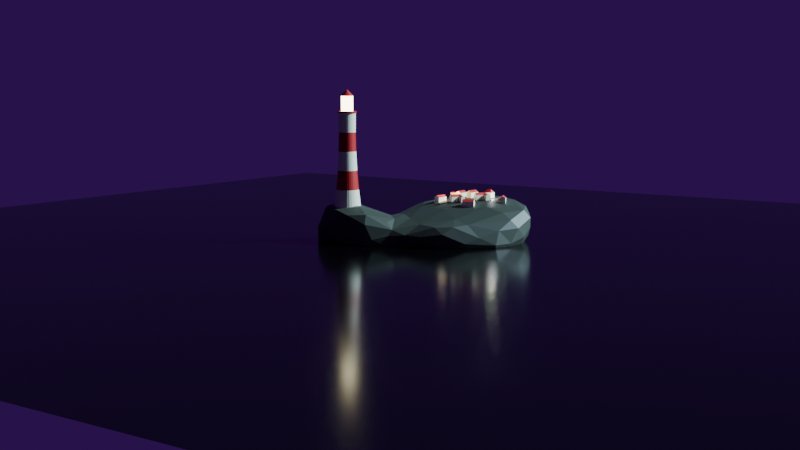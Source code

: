 # Source: lighthouse.blend  (saved by Blender 4.5.90; exported with 4.5.12 LTS)
import bpy
from mathutils import Matrix  # noqa: F401  (used for matrix-valued properties, if any)

bpy.ops.wm.read_factory_settings(use_empty=True)
scene = bpy.context.scene
scene.name = 'Scene'

# ---- collections
col_collection = bpy.data.collections.new('Collection'); scene.collection.children.link(col_collection)
col_houses = bpy.data.collections.new('Houses'); scene.collection.children.link(col_houses)
col_lighthouse = bpy.data.collections.new('Lighthouse'); scene.collection.children.link(col_lighthouse)
col_environment = bpy.data.collections.new('Environment'); scene.collection.children.link(col_environment)

# ---- materials (node trees are filled in below, after node groups)
mat_house_white = bpy.data.materials.new('House White')
mat_house_red = bpy.data.materials.new('House Red')
mat_lighthouse_white = bpy.data.materials.new('Lighthouse White')
mat_lighthouse_red = bpy.data.materials.new('Lighthouse Red')
mat_lighthouse_glow = bpy.data.materials.new('Lighthouse glow')
mat_water = bpy.data.materials.new('Water')
mat_island = bpy.data.materials.new('Island')

# ---- material node trees
mat_house_white.use_nodes = True; mat_house_white.node_tree.nodes.clear()
_N = mat_house_white.node_tree.nodes; _L = mat_house_white.node_tree.links
n0 = _N.new('ShaderNodeBsdfPrincipled'); n0.name = 'Principled BSDF'; n0.location = (-200, 100)
n0.inputs[0].default_value = (1.074, 1.008, 0.7441, 1.0)
n1 = _N.new('ShaderNodeOutputMaterial'); n1.name = 'Material Output'; n1.location = (200, 100)
_L.new(n0.outputs[0], n1.inputs[0])
n1.is_active_output = True
mat_house_red.use_nodes = True; mat_house_red.node_tree.nodes.clear()
_N = mat_house_red.node_tree.nodes; _L = mat_house_red.node_tree.links
n0 = _N.new('ShaderNodeBsdfPrincipled'); n0.name = 'Principled BSDF'; n0.location = (-200, 100)
n0.inputs[0].default_value = (0.6206, 0.03629, 0.03033, 1.0)
n1 = _N.new('ShaderNodeOutputMaterial'); n1.name = 'Material Output'; n1.location = (200, 100)
_L.new(n0.outputs[0], n1.inputs[0])
n1.is_active_output = True
mat_lighthouse_white.use_nodes = True; mat_lighthouse_white.node_tree.nodes.clear()
_N = mat_lighthouse_white.node_tree.nodes; _L = mat_lighthouse_white.node_tree.links
n0 = _N.new('ShaderNodeBsdfPrincipled'); n0.name = 'Principled BSDF'; n0.location = (-200, 100)
n0.inputs[0].default_value = (0.8005, 0.7839, 0.5957, 1.0)
n1 = _N.new('ShaderNodeOutputMaterial'); n1.name = 'Material Output'; n1.location = (200, 100)
_L.new(n0.outputs[0], n1.inputs[0])
n1.is_active_output = True
mat_lighthouse_red.use_nodes = True; mat_lighthouse_red.node_tree.nodes.clear()
_N = mat_lighthouse_red.node_tree.nodes; _L = mat_lighthouse_red.node_tree.links
n0 = _N.new('ShaderNodeBsdfPrincipled'); n0.name = 'Principled BSDF'; n0.location = (-200, 100)
n0.inputs[0].default_value = (0.4471, 0.00555, 0.007588, 1.0)
n1 = _N.new('ShaderNodeOutputMaterial'); n1.name = 'Material Output'; n1.location = (200, 100)
_L.new(n0.outputs[0], n1.inputs[0])
n1.is_active_output = True
mat_lighthouse_glow.use_nodes = True; mat_lighthouse_glow.node_tree.nodes.clear()
_N = mat_lighthouse_glow.node_tree.nodes; _L = mat_lighthouse_glow.node_tree.links
n0 = _N.new('ShaderNodeOutputMaterial'); n0.name = 'Material Output'; n0.location = (200, 100)
n1 = _N.new('ShaderNodeEmission'); n1.name = 'Emission'; n1.location = (-217, 135)
n1.inputs[0].default_value = (1.0, 0.9036, 0.5273, 1.0)
n1.inputs[1].default_value = 10.0
_L.new(n1.outputs[0], n0.inputs[0])
n0.is_active_output = True
mat_water.use_nodes = True; mat_water.node_tree.nodes.clear()
_N = mat_water.node_tree.nodes; _L = mat_water.node_tree.links
n0 = _N.new('ShaderNodeBsdfPrincipled'); n0.name = 'Principled BSDF'; n0.location = (-200, 100)
n0.inputs[0].default_value = (0.001714, 0.001498, 0.001561, 1.0)
n0.inputs[2].default_value = 0.1557
n1 = _N.new('ShaderNodeOutputMaterial'); n1.name = 'Material Output'; n1.location = (200, 100)
_L.new(n0.outputs[0], n1.inputs[0])
n1.is_active_output = True
mat_island.use_nodes = True; mat_island.node_tree.nodes.clear()
_N = mat_island.node_tree.nodes; _L = mat_island.node_tree.links
n0 = _N.new('ShaderNodeBsdfPrincipled'); n0.name = 'Principled BSDF'; n0.location = (-200, 100)
n0.inputs[0].default_value = (0.03988, 0.04838, 0.03512, 1.0)
n0.inputs[2].default_value = 0.5479
n1 = _N.new('ShaderNodeOutputMaterial'); n1.name = 'Material Output'; n1.location = (200, 100)
_L.new(n0.outputs[0], n1.inputs[0])
n1.is_active_output = True

# ---- world
world_world = bpy.data.worlds.new('World'); scene.world = world_world
world_world.use_nodes = True; world_world.node_tree.nodes.clear()
_N = world_world.node_tree.nodes; _L = world_world.node_tree.links
n0 = _N.new('ShaderNodeOutputWorld'); n0.name = 'World Output'; n0.location = (200, 100)
n1 = _N.new('ShaderNodeBackground'); n1.name = 'Background'; n1.location = (-200, 100)
n1.inputs[0].default_value = (0.02835, 0.003299, 0.07673, 1.0)
_L.new(n1.outputs[0], n0.inputs[0])
n0.is_active_output = True
world_world.color = (0.05088, 0.05088, 0.05088)
world_world.sun_shadow_jitter_overblur = 0.0

# ---- cameras
cam_camera = bpy.data.cameras.new('Camera')
cam_camera.clip_end = 100.0
cam_camera.ortho_scale = 7.314

# ---- lights
light_light = bpy.data.lights.new('Light', 'SUN')
light_light.color = (0.5668, 0.8398, 1.0)
light_light.angle = 0.1993
light_light.shadow_soft_size = 0.1
light_light.shadow_cascade_max_distance = 1000.0
light_point = bpy.data.lights.new('Point', 'POINT')
light_point.color = (1.0, 0.6605, 0.2317)
light_point.energy = 20.0
light_point_001 = bpy.data.lights.new('Point.001', 'POINT')

# ---- meshes
me_cube_001 = bpy.data.meshes.new('Cube.001')
me_cube_001.from_pydata([(-2.0, -1.0, 0.0), (-2.0, -1.0, 2.0), (-2.0, 1.0, 0.0), (-2.0, 1.0, 2.0), (2.0, -1.0, 0.0), (2.0, -1.0, 2.0), (2.0, 1.0, 0.0), (2.0, 1.0, 2.0), (-2.0, 0.0, 0.0), (-2.0, 0.0, 2.743), (2.0, 0.0, 0.0), (2.0, 0.0, 2.743)], [], [(8, 9, 3, 2), (2, 3, 7, 6), (10, 11, 5, 4), (4, 5, 1, 0), (8, 10, 4, 0), (11, 9, 1, 5), (7, 3, 9, 11), (2, 6, 10, 8), (6, 7, 11, 10), (0, 1, 9, 8)])
me_cube_001.polygons.foreach_set('material_index', [0, 0, 0, 0, 0, 1, 1, 0, 0, 0])
_uv = me_cube_001.uv_layers.new(name='UVMap')
_uv.uv.foreach_set('vector', [0.375, 0.125, 0.625, 0.125, 0.625, 0.25, 0.375, 0.25, 0.375, 0.25, 0.625, 0.25, 0.625, 0.5, 0.375, 0.5, 0.375, 0.625, 0.625, 0.625, 0.625, 0.75, 0.375, 0.75, 0.375, 0.75, 0.625, 0.75, 0.625, 1.0, 0.375, 1.0, 0.125, 0.625, 0.375, 0.625, 0.375, 0.75, 0.125, 0.75, 0.625, 0.625, 0.875, 0.625, 0.875, 0.75, 0.625, 0.75, 0.625, 0.5, 0.875, 0.5, 0.875, 0.625, 0.625, 0.625, 0.125, 0.5, 0.375, 0.5, 0.375, 0.625, 0.125, 0.625, 0.375, 0.5, 0.625, 0.5, 0.625, 0.625, 0.375, 0.625, 0.375, 0.0, 0.625, 0.0, 0.625, 0.125, 0.375, 0.125])
me_cube_001.materials.append(mat_house_white)
me_cube_001.materials.append(mat_house_red)
me_cube_001.update()
me_cube_002 = bpy.data.meshes.new('Cube.002')
me_cube_002.from_pydata([(-2.0, -1.0, 0.0), (-2.0, -1.0, 2.0), (-2.0, 1.0, 0.0), (-2.0, 1.0, 2.0), (2.0, -1.0, 0.0), (2.0, -1.0, 2.0), (2.0, 1.0, 0.0), (2.0, 1.0, 2.0), (-2.0, 0.0, 0.0), (-2.0, 0.0, 2.743), (2.0, 0.0, 0.0), (2.0, 0.0, 2.743), (-0.6288, 1.0, 0.0), (-0.6288, 1.0, 2.0), (-0.6288, -1.0, 0.0), (-0.6288, -1.0, 2.0), (-0.6288, 0.0, 2.743), (-0.6288, 0.0, 0.0), (-2.0, 3.106, 2.0), (-2.0, 3.106, 0.0), (-0.6288, 3.106, 0.0), (-0.6288, 3.106, 2.0), (-1.314, 1.0, 0.0), (-1.314, -1.0, 2.0), (-1.314, 0.0, 0.0), (-1.314, 1.0, 2.297), (-1.314, -1.0, 0.0), (-1.314, 0.0, 2.743), (-1.314, 3.106, 0.0), (-1.314, 3.106, 2.297)], [], [(8, 9, 3, 2), (12, 13, 7, 6), (10, 11, 5, 4), (26, 23, 1, 0), (17, 10, 4, 14), (27, 9, 1, 23), (25, 3, 9, 27), (12, 6, 10, 17), (6, 7, 11, 10), (0, 1, 9, 8), (22, 12, 17, 24), (7, 13, 16, 11), (11, 16, 15, 5), (24, 17, 14, 26), (4, 5, 15, 14), (22, 2, 19, 28), (28, 29, 21, 20), (13, 12, 20, 21), (2, 3, 18, 19), (25, 13, 21, 29), (3, 25, 29, 18), (19, 18, 29, 28), (12, 22, 28, 20), (8, 24, 26, 0), (2, 22, 24, 8), (13, 25, 27, 16), (16, 27, 23, 15), (14, 15, 23, 26)])
me_cube_002.polygons.foreach_set('material_index', [0, 0, 0, 0, 0, 1, 1, 0, 0, 0, 0, 1, 1, 0, 0, 0, 0, 0, 0, 1, 1, 0, 0, 0, 0, 1, 1, 0])
_uv = me_cube_002.uv_layers.new(name='UVMap')
_uv.uv.foreach_set('vector', [0.375, 0.125, 0.625, 0.125, 0.625, 0.25, 0.375, 0.25, 0.375, 0.3357, 0.625, 0.3357, 0.625, 0.5, 0.375, 0.5, 0.375, 0.625, 0.625, 0.625, 0.625, 0.75, 0.375, 0.75, 0.375, 0.9572, 0.625, 0.9572, 0.625, 1.0, 0.375, 1.0, 0.2107, 0.625, 0.375, 0.625, 0.375, 0.75, 0.2107, 0.75, 0.8322, 0.625, 0.875, 0.625, 0.875, 0.75, 0.8322, 0.75, 0.8322, 0.5, 0.875, 0.5, 0.875, 0.625, 0.8322, 0.625, 0.2107, 0.5, 0.375, 0.5, 0.375, 0.625, 0.2107, 0.625, 0.375, 0.5, 0.625, 0.5, 0.625, 0.625, 0.375, 0.625, 0.375, 0.0, 0.625, 0.0, 0.625, 0.125, 0.375, 0.125, 0.1678, 0.5, 0.2107, 0.5, 0.2107, 0.625, 0.1678, 0.625, 0.625, 0.5, 0.7893, 0.5, 0.7893, 0.625, 0.625, 0.625, 0.625, 0.625, 0.7893, 0.625, 0.7893, 0.75, 0.625, 0.75, 0.1678, 0.625, 0.2107, 0.625, 0.2107, 0.75, 0.1678, 0.75, 0.375, 0.75, 0.625, 0.75, 0.625, 0.9143, 0.375, 0.9143, 0.1678, 0.5, 0.125, 0.5, 0.125, 0.5, 0.1678, 0.5, 0.375, 0.2928, 0.625, 0.2928, 0.625, 0.3357, 0.375, 0.3357, 0.625, 0.3357, 0.375, 0.3357, 0.375, 0.3357, 0.625, 0.3357, 0.375, 0.25, 0.625, 0.25, 0.625, 0.25, 0.375, 0.25, 0.8322, 0.5, 0.7893, 0.5, 0.7893, 0.5, 0.8322, 0.5, 0.875, 0.5, 0.8322, 0.5, 0.8322, 0.5, 0.875, 0.5, 0.375, 0.25, 0.625, 0.25, 0.625, 0.2928, 0.375, 0.2928, 0.2107, 0.5, 0.1678, 0.5, 0.1678, 0.5, 0.2107, 0.5, 0.125, 0.625, 0.1678, 0.625, 0.1678, 0.75, 0.125, 0.75, 0.125, 0.5, 0.1678, 0.5, 0.1678, 0.625, 0.125, 0.625, 0.7893, 0.5, 0.8322, 0.5, 0.8322, 0.625, 0.7893, 0.625, 0.7893, 0.625, 0.8322, 0.625, 0.8322, 0.75, 0.7893, 0.75, 0.375, 0.9143, 0.625, 0.9143, 0.625, 0.9572, 0.375, 0.9572])
me_cube_002.materials.append(mat_house_white)
me_cube_002.materials.append(mat_house_red)
me_cube_002.update()
me_cube_003 = bpy.data.meshes.new('Cube.003')
me_cube_003.from_pydata([(-1.5, -1.0, 0.0), (-1.5, -1.0, 2.0), (-1.5, 1.0, 0.0), (-1.5, 1.0, 2.0), (1.5, -1.0, 0.0), (1.5, -1.0, 2.0), (1.5, 1.0, 0.0), (1.5, 1.0, 2.0), (-1.5, 0.0, 0.0), (-0.6001, 0.0, 3.119), (1.5, 0.0, 0.0), (0.6001, 0.0, 3.119), (-1.5, 0.0, 2.0), (1.5, 0.0, 2.0)], [], [(12, 9, 3), (2, 3, 7, 6), (13, 11, 5), (4, 5, 1, 0), (8, 10, 4, 0), (11, 9, 1, 5), (7, 3, 9, 11), (2, 6, 10, 8), (7, 11, 13), (1, 9, 12), (8, 12, 3, 2), (0, 1, 12, 8), (6, 7, 13, 10), (10, 13, 5, 4)])
me_cube_003.polygons.foreach_set('material_index', [1, 0, 1, 0, 0, 1, 1, 0, 1, 1, 0, 0, 0, 0])
_uv = me_cube_003.uv_layers.new(name='UVMap')
_uv.uv.foreach_set('vector', [0.5573, 0.125, 0.625, 0.125, 0.625, 0.25, 0.375, 0.25, 0.625, 0.25, 0.625, 0.5, 0.375, 0.5, 0.5573, 0.625, 0.625, 0.625, 0.625, 0.75, 0.375, 0.75, 0.625, 0.75, 0.625, 1.0, 0.375, 1.0, 0.125, 0.625, 0.375, 0.625, 0.375, 0.75, 0.125, 0.75, 0.625, 0.625, 0.875, 0.625, 0.875, 0.75, 0.625, 0.75, 0.625, 0.5, 0.875, 0.5, 0.875, 0.625, 0.625, 0.625, 0.125, 0.5, 0.375, 0.5, 0.375, 0.625, 0.125, 0.625, 0.625, 0.5, 0.625, 0.625, 0.5573, 0.625, 0.625, 0.0, 0.625, 0.125, 0.5573, 0.125, 0.375, 0.125, 0.5573, 0.125, 0.625, 0.25, 0.375, 0.25, 0.375, 0.0, 0.625, 0.0, 0.5573, 0.125, 0.375, 0.125, 0.375, 0.5, 0.625, 0.5, 0.5573, 0.625, 0.375, 0.625, 0.375, 0.625, 0.5573, 0.625, 0.625, 0.75, 0.375, 0.75])
me_cube_003.materials.append(mat_house_white)
me_cube_003.materials.append(mat_house_red)
me_cube_003.update()
me_cube_005 = bpy.data.meshes.new('Cube.005')
me_cube_005.from_pydata([(-2.0, -1.0, 0.0), (-2.0, -1.0, 2.0), (-2.0, 1.0, 0.0), (-2.0, 1.0, 2.0), (2.0, -1.0, 0.0), (2.0, -1.0, 2.0), (2.0, 1.0, 0.0), (2.0, 1.0, 2.0), (-2.0, 0.0, 0.0), (-2.0, 0.0, 2.743), (2.0, 0.0, 0.0), (2.0, 0.0, 2.743), (1.0, 1.0, 0.0), (0.0, 1.0, 0.0), (-1.0, 1.0, 0.0), (-1.0, 1.0, 2.0), (0.0, 1.0, 2.0), (1.0, 1.0, 2.0), (-1.0, -1.0, 0.0), (0.0, -1.0, 0.0), (1.0, -1.0, 0.0), (1.0, -1.0, 2.0), (0.0, -1.0, 2.0), (-1.0, -1.0, 2.0), (-1.0, 0.0, 2.743), (0.0, 0.0, 2.743), (1.0, 0.0, 2.743), (1.0, 0.0, 0.0), (0.0, 0.0, 0.0), (-1.0, 0.0, 0.0), (-2.0, -1.0, 1.627), (-2.0, 1.0, 1.627), (2.0, 1.0, 1.627), (2.0, -1.0, 1.627), (2.0, 0.0, 2.232), (-2.0, 0.0, 2.232), (1.0, -1.0, 1.627), (0.0, -1.0, 1.627), (-1.0, -1.0, 1.627), (-1.0, 1.0, 1.161), (0.0, 1.0, 1.627), (1.0, 1.0, 1.161), (1.0, 1.622, 0.0), (0.0, 1.622, 0.0), (-1.0, 1.622, 0.0), (-1.0, 1.622, 1.161), (0.0, 1.622, 1.627), (1.0, 1.622, 1.161)], [], [(35, 9, 3, 31), (41, 17, 7, 32), (34, 11, 5, 33), (38, 23, 1, 30), (27, 10, 4, 20), (24, 9, 1, 23), (15, 3, 9, 24), (12, 6, 10, 27), (32, 7, 11, 34), (30, 1, 9, 35), (2, 14, 29, 8), (14, 13, 28, 29), (13, 12, 27, 28), (7, 17, 26, 11), (17, 16, 25, 26), (16, 15, 24, 25), (11, 26, 21, 5), (26, 25, 22, 21), (25, 24, 23, 22), (8, 29, 18, 0), (29, 28, 19, 18), (28, 27, 20, 19), (33, 5, 21, 36), (36, 21, 22, 37), (37, 22, 23, 38), (31, 3, 15, 39), (39, 15, 16, 40), (40, 16, 17, 41), (39, 40, 46, 45), (14, 39, 45, 44), (2, 31, 39, 14), (19, 37, 38, 18), (20, 36, 37, 19), (4, 33, 36, 20), (0, 30, 35, 8), (6, 32, 34, 10), (18, 38, 30, 0), (10, 34, 33, 4), (12, 41, 32, 6), (8, 35, 31, 2), (43, 46, 47, 42), (44, 45, 46, 43), (12, 13, 43, 42), (40, 41, 47, 46), (13, 14, 44, 43), (41, 12, 42, 47)])
me_cube_005.polygons.foreach_set('material_index', [0, 0, 0, 0, 0, 1, 1, 0, 0, 0, 0, 0, 0, 1, 1, 1, 1, 1, 1, 0, 0, 0, 0, 0, 0, 0, 0, 0, 1, 0, 0, 0, 0, 0, 0, 0, 0, 0, 0, 0, 0, 0, 0, 1, 0, 0])
_uv = me_cube_005.uv_layers.new(name='UVMap')
_uv.uv.foreach_set('vector', [0.5784, 0.125, 0.625, 0.125, 0.625, 0.25, 0.5784, 0.25, 0.5784, 0.4375, 0.625, 0.4375, 0.625, 0.5, 0.5784, 0.5, 0.5784, 0.625, 0.625, 0.625, 0.625, 0.75, 0.5784, 0.75, 0.5784, 0.9375, 0.625, 0.9375, 0.625, 1.0, 0.5784, 1.0, 0.3125, 0.625, 0.375, 0.625, 0.375, 0.75, 0.3125, 0.75, 0.8125, 0.625, 0.875, 0.625, 0.875, 0.75, 0.8125, 0.75, 0.8125, 0.5, 0.875, 0.5, 0.875, 0.625, 0.8125, 0.625, 0.3125, 0.5, 0.375, 0.5, 0.375, 0.625, 0.3125, 0.625, 0.5784, 0.5, 0.625, 0.5, 0.625, 0.625, 0.5784, 0.625, 0.5784, 0.0, 0.625, 0.0, 0.625, 0.125, 0.5784, 0.125, 0.125, 0.5, 0.1875, 0.5, 0.1875, 0.625, 0.125, 0.625, 0.1875, 0.5, 0.25, 0.5, 0.25, 0.625, 0.1875, 0.625, 0.25, 0.5, 0.3125, 0.5, 0.3125, 0.625, 0.25, 0.625, 0.625, 0.5, 0.6875, 0.5, 0.6875, 0.625, 0.625, 0.625, 0.6875, 0.5, 0.75, 0.5, 0.75, 0.625, 0.6875, 0.625, 0.75, 0.5, 0.8125, 0.5, 0.8125, 0.625, 0.75, 0.625, 0.625, 0.625, 0.6875, 0.625, 0.6875, 0.75, 0.625, 0.75, 0.6875, 0.625, 0.75, 0.625, 0.75, 0.75, 0.6875, 0.75, 0.75, 0.625, 0.8125, 0.625, 0.8125, 0.75, 0.75, 0.75, 0.125, 0.625, 0.1875, 0.625, 0.1875, 0.75, 0.125, 0.75, 0.1875, 0.625, 0.25, 0.625, 0.25, 0.75, 0.1875, 0.75, 0.25, 0.625, 0.3125, 0.625, 0.3125, 0.75, 0.25, 0.75, 0.5784, 0.75, 0.625, 0.75, 0.625, 0.8125, 0.5784, 0.8125, 0.5784, 0.8125, 0.625, 0.8125, 0.625, 0.875, 0.5784, 0.875, 0.5784, 0.875, 0.625, 0.875, 0.625, 0.9375, 0.5784, 0.9375, 0.5784, 0.25, 0.625, 0.25, 0.625, 0.3125, 0.5784, 0.3125, 0.5784, 0.3125, 0.625, 0.3125, 0.625, 0.375, 0.5784, 0.375, 0.5784, 0.375, 0.625, 0.375, 0.625, 0.4375, 0.5784, 0.4375, 0.5784, 0.3125, 0.5784, 0.375, 0.5784, 0.375, 0.5784, 0.3125, 0.375, 0.3125, 0.5784, 0.3125, 0.5784, 0.3125, 0.375, 0.3125, 0.375, 0.25, 0.5784, 0.25, 0.5784, 0.3125, 0.375, 0.3125, 0.375, 0.875, 0.5784, 0.875, 0.5784, 0.9375, 0.375, 0.9375, 0.375, 0.8125, 0.5784, 0.8125, 0.5784, 0.875, 0.375, 0.875, 0.375, 0.75, 0.5784, 0.75, 0.5784, 0.8125, 0.375, 0.8125, 0.375, 0.0, 0.5784, 0.0, 0.5784, 0.125, 0.375, 0.125, 0.375, 0.5, 0.5784, 0.5, 0.5784, 0.625, 0.375, 0.625, 0.375, 0.9375, 0.5784, 0.9375, 0.5784, 1.0, 0.375, 1.0, 0.375, 0.625, 0.5784, 0.625, 0.5784, 0.75, 0.375, 0.75, 0.375, 0.4375, 0.5784, 0.4375, 0.5784, 0.5, 0.375, 0.5, 0.375, 0.125, 0.5784, 0.125, 0.5784, 0.25, 0.375, 0.25, 0.375, 0.375, 0.5784, 0.375, 0.5784, 0.4375, 0.375, 0.4375, 0.375, 0.3125, 0.5784, 0.3125, 0.5784, 0.375, 0.375, 0.375, 0.3125, 0.5, 0.25, 0.5, 0.25, 0.5, 0.3125, 0.5, 0.5784, 0.375, 0.5784, 0.4375, 0.5784, 0.4375, 0.5784, 0.375, 0.25, 0.5, 0.1875, 0.5, 0.1875, 0.5, 0.25, 0.5, 0.5784, 0.4375, 0.375, 0.4375, 0.375, 0.4375, 0.5784, 0.4375])
me_cube_005.materials.append(mat_house_white)
me_cube_005.materials.append(mat_house_red)
me_cube_005.update()
me_cylinder = bpy.data.meshes.new('Cylinder')
me_cylinder.from_pydata([(-1.211e-08, 2.0, 0.0), (8.938e-10, 1.265, 14.03), (0.3902, 1.962, 0.0), (0.2468, 1.241, 14.03), (0.7654, 1.848, 0.0), (0.4842, 1.169, 14.03), (1.111, 1.663, 0.0), (0.703, 1.052, 14.03), (1.414, 1.414, 0.0), (0.8947, 0.8947, 14.03), (1.663, 1.111, 0.0), (1.052, 0.703, 14.03), (1.848, 0.7654, 0.0), (1.169, 0.4842, 14.03), (1.962, 0.3902, 0.0), (1.241, 0.2468, 14.03), (2.0, -1.863e-09, 0.0), (1.265, 9.77e-09, 14.03), (1.962, -0.3902, 0.0), (1.241, -0.2468, 14.03), (1.848, -0.7654, 0.0), (1.169, -0.4842, 14.03), (1.663, -1.111, 0.0), (1.052, -0.703, 14.03), (1.414, -1.414, 0.0), (0.8947, -0.8947, 14.03), (1.111, -1.663, 0.0), (0.703, -1.052, 14.03), (0.7654, -1.848, 0.0), (0.4842, -1.169, 14.03), (0.3902, -1.962, 0.0), (0.2468, -1.241, 14.03), (-1.211e-08, -2.0, 0.0), (8.938e-10, -1.265, 14.03), (-0.3902, -1.962, 0.0), (-0.2468, -1.241, 14.03), (-0.7654, -1.848, 0.0), (-0.4842, -1.169, 14.03), (-1.111, -1.663, 0.0), (-0.703, -1.052, 14.03), (-1.414, -1.414, 0.0), (-0.8947, -0.8947, 14.03), (-1.663, -1.111, 0.0), (-1.052, -0.703, 14.03), (-1.848, -0.7654, 0.0), (-1.169, -0.4842, 14.03), (-1.962, -0.3902, 0.0), (-1.241, -0.2468, 14.03), (-2.0, -1.863e-09, 0.0), (-1.265, 9.77e-09, 14.03), (-1.962, 0.3902, 0.0), (-1.241, 0.2468, 14.03), (-1.848, 0.7654, 0.0), (-1.169, 0.4842, 14.03), (-1.663, 1.111, 0.0), (-1.052, 0.703, 14.03), (-1.414, 1.414, 0.0), (-0.8947, 0.8947, 14.03), (-1.111, 1.663, 0.0), (-0.703, 1.052, 14.03), (-0.7654, 1.848, 0.0), (-0.4842, 1.169, 14.03), (-0.3902, 1.962, 0.0), (-0.2468, 1.241, 14.03), (-7.891e-09, 1.676, 2.805), (-4.165e-09, 1.434, 5.611), (-3.12e-09, 1.302, 8.416), (-6.172e-12, 1.245, 11.22), (0.2429, 1.221, 11.22), (0.2539, 1.277, 8.416), (0.2798, 1.407, 5.611), (0.3271, 1.644, 2.805), (0.4764, 1.15, 11.22), (0.4981, 1.202, 8.416), (0.5488, 1.325, 5.611), (0.6415, 1.549, 2.805), (0.6916, 1.035, 11.22), (0.7231, 1.082, 8.416), (0.7967, 1.192, 5.611), (0.9314, 1.394, 2.805), (0.8803, 0.8803, 11.22), (0.9203, 0.9203, 8.416), (1.014, 1.014, 5.611), (1.185, 1.185, 2.805), (1.035, 0.6916, 11.22), (1.082, 0.7231, 8.416), (1.192, 0.7967, 5.611), (1.394, 0.9314, 2.805), (1.15, 0.4764, 11.22), (1.202, 0.4981, 8.416), (1.325, 0.5488, 5.611), (1.549, 0.6415, 2.805), (1.221, 0.2429, 11.22), (1.277, 0.2539, 8.416), (1.407, 0.2798, 5.611), (1.644, 0.3271, 2.805), (1.245, 6.216e-09, 11.22), (1.302, 4.271e-09, 8.416), (1.434, -6.274e-10, 5.611), (1.676, -5.262e-09, 2.805), (1.221, -0.2429, 11.22), (1.277, -0.2539, 8.416), (1.407, -0.2798, 5.611), (1.644, -0.3271, 2.805), (1.15, -0.4764, 11.22), (1.202, -0.4981, 8.416), (1.325, -0.5488, 5.611), (1.549, -0.6415, 2.805), (1.035, -0.6916, 11.22), (1.082, -0.7231, 8.416), (1.192, -0.7967, 5.611), (1.394, -0.9314, 2.805), (0.8803, -0.8803, 11.22), (0.9203, -0.9203, 8.416), (1.014, -1.014, 5.611), (1.185, -1.185, 2.805), (0.6916, -1.035, 11.22), (0.7231, -1.082, 8.416), (0.7967, -1.192, 5.611), (0.9314, -1.394, 2.805), (0.4764, -1.15, 11.22), (0.4981, -1.202, 8.416), (0.5488, -1.325, 5.611), (0.6415, -1.549, 2.805), (0.2429, -1.221, 11.22), (0.2539, -1.277, 8.416), (0.2798, -1.407, 5.611), (0.3271, -1.644, 2.805), (-6.172e-12, -1.245, 11.22), (-3.12e-09, -1.302, 8.416), (-4.165e-09, -1.434, 5.611), (-7.891e-09, -1.676, 2.805), (-0.2429, -1.221, 11.22), (-0.2539, -1.277, 8.416), (-0.2798, -1.407, 5.611), (-0.3271, -1.644, 2.805), (-0.4764, -1.15, 11.22), (-0.4981, -1.202, 8.416), (-0.5488, -1.325, 5.611), (-0.6415, -1.549, 2.805), (-0.6916, -1.035, 11.22), (-0.7231, -1.082, 8.416), (-0.7967, -1.192, 5.611), (-0.9314, -1.394, 2.805), (-0.8803, -0.8803, 11.22), (-0.9203, -0.9203, 8.416), (-1.014, -1.014, 5.611), (-1.185, -1.185, 2.805), (-1.035, -0.6916, 11.22), (-1.082, -0.7231, 8.416), (-1.192, -0.7967, 5.611), (-1.394, -0.9314, 2.805), (-1.15, -0.4764, 11.22), (-1.202, -0.4981, 8.416), (-1.325, -0.5488, 5.611), (-1.549, -0.6415, 2.805), (-1.221, -0.2429, 11.22), (-1.277, -0.2539, 8.416), (-1.407, -0.2798, 5.611), (-1.644, -0.3271, 2.805), (-1.245, 6.216e-09, 11.22), (-1.302, 4.271e-09, 8.416), (-1.434, -6.274e-10, 5.611), (-1.676, -5.262e-09, 2.805), (-1.221, 0.2429, 11.22), (-1.277, 0.2539, 8.416), (-1.407, 0.2798, 5.611), (-1.644, 0.3271, 2.805), (-1.15, 0.4764, 11.22), (-1.202, 0.4981, 8.416), (-1.325, 0.5488, 5.611), (-1.549, 0.6415, 2.805), (-1.035, 0.6916, 11.22), (-1.082, 0.7231, 8.416), (-1.192, 0.7967, 5.611), (-1.394, 0.9314, 2.805), (-0.8803, 0.8803, 11.22), (-0.9203, 0.9203, 8.416), (-1.014, 1.014, 5.611), (-1.185, 1.185, 2.805), (-0.6916, 1.035, 11.22), (-0.7231, 1.082, 8.416), (-0.7967, 1.192, 5.611), (-0.9314, 1.394, 2.805), (-0.4764, 1.15, 11.22), (-0.4981, 1.202, 8.416), (-0.5488, 1.325, 5.611), (-0.6415, 1.549, 2.805), (-0.2429, 1.221, 11.22), (-0.2539, 1.277, 8.416), (-0.2798, 1.407, 5.611), (-0.3271, 1.644, 2.805), (0.2758, 1.387, 14.06), (7.164e-10, 1.414, 14.06), (0.5411, 1.306, 14.06), (0.7855, 1.176, 14.06), (0.9998, 0.9998, 14.06), (1.176, 0.7855, 14.06), (1.306, 0.5411, 14.06), (1.387, 0.2758, 14.06), (1.414, 1.296e-08, 14.06), (1.387, -0.2758, 14.06), (1.306, -0.5411, 14.06), (1.176, -0.7855, 14.06), (0.9998, -0.9998, 14.06), (0.7855, -1.176, 14.06), (0.5411, -1.306, 14.06), (0.2758, -1.387, 14.06), (7.164e-10, -1.414, 14.06), (-0.2758, -1.387, 14.06), (-0.5411, -1.306, 14.06), (-0.7855, -1.176, 14.06), (-0.9998, -0.9998, 14.06), (-1.176, -0.7855, 14.06), (-1.306, -0.5411, 14.06), (-1.387, -0.2758, 14.06), (-1.414, 1.296e-08, 14.06), (-1.387, 0.2758, 14.06), (-1.306, 0.5411, 14.06), (-1.176, 0.7855, 14.06), (-0.9998, 0.9998, 14.06), (-0.7855, 1.176, 14.06), (-0.5411, 1.306, 14.06), (-0.2758, 1.387, 14.06), (0.1706, 0.8577, 14.28), (5.216e-08, 0.8745, 14.28), (0.3347, 0.8079, 14.28), (0.4858, 0.7271, 14.28), (0.6184, 0.6184, 14.28), (0.7271, 0.4858, 14.28), (0.8079, 0.3347, 14.28), (0.8577, 0.1706, 14.28), (0.8745, 1.509e-08, 14.28), (0.8577, -0.1706, 14.28), (0.8079, -0.3347, 14.28), (0.7271, -0.4858, 14.28), (0.6184, -0.6184, 14.28), (0.4858, -0.7271, 14.28), (0.3347, -0.8079, 14.28), (0.1706, -0.8577, 14.28), (5.216e-08, -0.8745, 14.28), (-0.1706, -0.8577, 14.28), (-0.3347, -0.8079, 14.28), (-0.4858, -0.7271, 14.28), (-0.6184, -0.6184, 14.28), (-0.7271, -0.4858, 14.28), (-0.8079, -0.3347, 14.28), (-0.8577, -0.1706, 14.28), (-0.8745, 1.509e-08, 14.28), (-0.8577, 0.1706, 14.28), (-0.8079, 0.3347, 14.28), (-0.7271, 0.4858, 14.28), (-0.6184, 0.6184, 14.28), (-0.4858, 0.7271, 14.28), (-0.3347, 0.8079, 14.28), (-0.1706, 0.8577, 14.28), (0.2758, 1.387, 14.28), (4.934e-08, 1.414, 14.28), (0.5411, 1.306, 14.28), (0.7855, 1.176, 14.28), (0.9998, 0.9998, 14.28), (1.176, 0.7855, 14.28), (1.306, 0.5411, 14.28), (1.387, 0.2758, 14.28), (1.414, 1.296e-08, 14.28), (1.387, -0.2758, 14.28), (1.306, -0.5411, 14.28), (1.176, -0.7855, 14.28), (0.9998, -0.9998, 14.28), (0.7855, -1.176, 14.28), (0.5411, -1.306, 14.28), (0.2758, -1.387, 14.28), (4.934e-08, -1.414, 14.28), (-0.2758, -1.387, 14.28), (-0.5411, -1.306, 14.28), (-0.7855, -1.176, 14.28), (-0.9998, -0.9998, 14.28), (-1.176, -0.7855, 14.28), (-1.306, -0.5411, 14.28), (-1.387, -0.2758, 14.28), (-1.414, 1.296e-08, 14.28), (-1.387, 0.2758, 14.28), (-1.306, 0.5411, 14.28), (-1.176, 0.7855, 14.28), (-0.9998, 0.9998, 14.28), (-0.7855, 1.176, 14.28), (-0.5411, 1.306, 14.28), (-0.2758, 1.387, 14.28), (0.1706, 0.8577, 16.48), (-2.612e-07, 0.8745, 16.48), (0.3347, 0.8079, 16.48), (0.4858, 0.7271, 16.48), (0.6184, 0.6184, 16.48), (0.7271, 0.4858, 16.48), (0.8079, 0.3347, 16.48), (0.8577, 0.1706, 16.48), (0.8745, 1.509e-08, 16.48), (0.8577, -0.1706, 16.48), (0.8079, -0.3347, 16.48), (0.7271, -0.4858, 16.48), (0.6184, -0.6184, 16.48), (0.4858, -0.7271, 16.48), (0.3347, -0.8079, 16.48), (0.1706, -0.8577, 16.48), (-2.612e-07, -0.8745, 16.48), (-0.1706, -0.8577, 16.48), (-0.3347, -0.8079, 16.48), (-0.4858, -0.7271, 16.48), (-0.6184, -0.6184, 16.48), (-0.7271, -0.4858, 16.48), (-0.8079, -0.3347, 16.48), (-0.8577, -0.1706, 16.48), (-0.8745, 1.509e-08, 16.48), (-0.8577, 0.1706, 16.48), (-0.8079, 0.3347, 16.48), (-0.7271, 0.4858, 16.48), (-0.6184, 0.6184, 16.48), (-0.4858, 0.7271, 16.48), (-0.3347, 0.8079, 16.48), (-0.1706, 0.8577, 16.48), (0.1894, 0.9522, 16.51), (-2.716e-07, 0.9709, 16.51), (0.3715, 0.897, 16.51), (0.5394, 0.8073, 16.51), (0.6865, 0.6865, 16.51), (0.8073, 0.5394, 16.51), (0.897, 0.3715, 16.51), (0.9522, 0.1894, 16.51), (0.9709, 1.593e-08, 16.51), (0.9522, -0.1894, 16.51), (0.897, -0.3715, 16.51), (0.8073, -0.5394, 16.51), (0.6865, -0.6865, 16.51), (0.5394, -0.8073, 16.51), (0.3715, -0.897, 16.51), (0.1894, -0.9522, 16.51), (-2.716e-07, -0.9709, 16.51), (-0.1894, -0.9522, 16.51), (-0.3715, -0.897, 16.51), (-0.5394, -0.8073, 16.51), (-0.6865, -0.6865, 16.51), (-0.8073, -0.5394, 16.51), (-0.897, -0.3715, 16.51), (-0.9522, -0.1894, 16.51), (-0.9709, 1.593e-08, 16.51), (-0.9522, 0.1894, 16.51), (-0.897, 0.3715, 16.51), (-0.8073, 0.5394, 16.51), (-0.6865, 0.6865, 16.51), (-0.5394, 0.8073, 16.51), (-0.3715, 0.897, 16.51), (-0.1894, 0.9522, 16.51), (-2.384e-07, 0.0, 17.47)], [], [(67, 1, 3, 68), (68, 3, 5, 72), (72, 5, 7, 76), (76, 7, 9, 80), (80, 9, 11, 84), (84, 11, 13, 88), (88, 13, 15, 92), (92, 15, 17, 96), (96, 17, 19, 100), (100, 19, 21, 104), (104, 21, 23, 108), (108, 23, 25, 112), (112, 25, 27, 116), (116, 27, 29, 120), (120, 29, 31, 124), (124, 31, 33, 128), (128, 33, 35, 132), (132, 35, 37, 136), (136, 37, 39, 140), (140, 39, 41, 144), (144, 41, 43, 148), (148, 43, 45, 152), (152, 45, 47, 156), (156, 47, 49, 160), (160, 49, 51, 164), (164, 51, 53, 168), (168, 53, 55, 172), (172, 55, 57, 176), (176, 57, 59, 180), (180, 59, 61, 184), (5, 3, 192, 194), (184, 61, 63, 188), (188, 63, 1, 67), (0, 2, 4, 6, 8, 10, 12, 14, 16, 18, 20, 22, 24, 26, 28, 30, 32, 34, 36, 38, 40, 42, 44, 46, 48, 50, 52, 54, 56, 58, 60, 62), (62, 191, 64, 0), (191, 190, 65, 64), (190, 189, 66, 65), (189, 188, 67, 66), (60, 187, 191, 62), (187, 186, 190, 191), (186, 185, 189, 190), (185, 184, 188, 189), (58, 183, 187, 60), (183, 182, 186, 187), (182, 181, 185, 186), (181, 180, 184, 185), (56, 179, 183, 58), (179, 178, 182, 183), (178, 177, 181, 182), (177, 176, 180, 181), (54, 175, 179, 56), (175, 174, 178, 179), (174, 173, 177, 178), (173, 172, 176, 177), (52, 171, 175, 54), (171, 170, 174, 175), (170, 169, 173, 174), (169, 168, 172, 173), (50, 167, 171, 52), (167, 166, 170, 171), (166, 165, 169, 170), (165, 164, 168, 169), (48, 163, 167, 50), (163, 162, 166, 167), (162, 161, 165, 166), (161, 160, 164, 165), (46, 159, 163, 48), (159, 158, 162, 163), (158, 157, 161, 162), (157, 156, 160, 161), (44, 155, 159, 46), (155, 154, 158, 159), (154, 153, 157, 158), (153, 152, 156, 157), (42, 151, 155, 44), (151, 150, 154, 155), (150, 149, 153, 154), (149, 148, 152, 153), (40, 147, 151, 42), (147, 146, 150, 151), (146, 145, 149, 150), (145, 144, 148, 149), (38, 143, 147, 40), (143, 142, 146, 147), (142, 141, 145, 146), (141, 140, 144, 145), (36, 139, 143, 38), (139, 138, 142, 143), (138, 137, 141, 142), (137, 136, 140, 141), (34, 135, 139, 36), (135, 134, 138, 139), (134, 133, 137, 138), (133, 132, 136, 137), (32, 131, 135, 34), (131, 130, 134, 135), (130, 129, 133, 134), (129, 128, 132, 133), (30, 127, 131, 32), (127, 126, 130, 131), (126, 125, 129, 130), (125, 124, 128, 129), (28, 123, 127, 30), (123, 122, 126, 127), (122, 121, 125, 126), (121, 120, 124, 125), (26, 119, 123, 28), (119, 118, 122, 123), (118, 117, 121, 122), (117, 116, 120, 121), (24, 115, 119, 26), (115, 114, 118, 119), (114, 113, 117, 118), (113, 112, 116, 117), (22, 111, 115, 24), (111, 110, 114, 115), (110, 109, 113, 114), (109, 108, 112, 113), (20, 107, 111, 22), (107, 106, 110, 111), (106, 105, 109, 110), (105, 104, 108, 109), (18, 103, 107, 20), (103, 102, 106, 107), (102, 101, 105, 106), (101, 100, 104, 105), (16, 99, 103, 18), (99, 98, 102, 103), (98, 97, 101, 102), (97, 96, 100, 101), (14, 95, 99, 16), (95, 94, 98, 99), (94, 93, 97, 98), (93, 92, 96, 97), (12, 91, 95, 14), (91, 90, 94, 95), (90, 89, 93, 94), (89, 88, 92, 93), (10, 87, 91, 12), (87, 86, 90, 91), (86, 85, 89, 90), (85, 84, 88, 89), (8, 83, 87, 10), (83, 82, 86, 87), (82, 81, 85, 86), (81, 80, 84, 85), (6, 79, 83, 8), (79, 78, 82, 83), (78, 77, 81, 82), (77, 76, 80, 81), (4, 75, 79, 6), (75, 74, 78, 79), (74, 73, 77, 78), (73, 72, 76, 77), (2, 71, 75, 4), (71, 70, 74, 75), (70, 69, 73, 74), (69, 68, 72, 73), (0, 64, 71, 2), (64, 65, 70, 71), (65, 66, 69, 70), (66, 67, 68, 69), (194, 192, 256, 258), (23, 21, 202, 203), (41, 39, 211, 212), (59, 57, 220, 221), (15, 13, 198, 199), (33, 31, 207, 208), (51, 49, 216, 217), (7, 5, 194, 195), (25, 23, 203, 204), (43, 41, 212, 213), (61, 59, 221, 222), (17, 15, 199, 200), (35, 33, 208, 209), (53, 51, 217, 218), (9, 7, 195, 196), (27, 25, 204, 205), (45, 43, 213, 214), (63, 61, 222, 223), (19, 17, 200, 201), (37, 35, 209, 210), (55, 53, 218, 219), (11, 9, 196, 197), (29, 27, 205, 206), (47, 45, 214, 215), (3, 1, 193, 192), (1, 63, 223, 193), (21, 19, 201, 202), (39, 37, 210, 211), (57, 55, 219, 220), (13, 11, 197, 198), (31, 29, 206, 207), (49, 47, 215, 216), (236, 235, 299, 300), (221, 220, 284, 285), (208, 207, 271, 272), (195, 194, 258, 259), (222, 221, 285, 286), (209, 208, 272, 273), (196, 195, 259, 260), (223, 222, 286, 287), (210, 209, 273, 274), (197, 196, 260, 261), (193, 223, 287, 257), (211, 210, 274, 275), (198, 197, 261, 262), (212, 211, 275, 276), (199, 198, 262, 263), (213, 212, 276, 277), (200, 199, 263, 264), (214, 213, 277, 278), (201, 200, 264, 265), (215, 214, 278, 279), (202, 201, 265, 266), (216, 215, 279, 280), (203, 202, 266, 267), (217, 216, 280, 281), (204, 203, 267, 268), (218, 217, 281, 282), (205, 204, 268, 269), (219, 218, 282, 283), (206, 205, 269, 270), (192, 193, 257, 256), (220, 219, 283, 284), (207, 206, 270, 271), (225, 224, 256, 257), (224, 226, 258, 256), (226, 227, 259, 258), (227, 228, 260, 259), (228, 229, 261, 260), (229, 230, 262, 261), (230, 231, 263, 262), (231, 232, 264, 263), (232, 233, 265, 264), (233, 234, 266, 265), (234, 235, 267, 266), (235, 236, 268, 267), (236, 237, 269, 268), (237, 238, 270, 269), (238, 239, 271, 270), (239, 240, 272, 271), (240, 241, 273, 272), (241, 242, 274, 273), (242, 243, 275, 274), (243, 244, 276, 275), (244, 245, 277, 276), (245, 246, 278, 277), (246, 247, 279, 278), (247, 248, 280, 279), (248, 249, 281, 280), (249, 250, 282, 281), (250, 251, 283, 282), (251, 252, 284, 283), (252, 253, 285, 284), (253, 254, 286, 285), (254, 255, 287, 286), (255, 225, 257, 287), (303, 302, 334, 335), (250, 249, 313, 314), (237, 236, 300, 301), (251, 250, 314, 315), (238, 237, 301, 302), (224, 225, 289, 288), (252, 251, 315, 316), (239, 238, 302, 303), (226, 224, 288, 290), (253, 252, 316, 317), (240, 239, 303, 304), (227, 226, 290, 291), (254, 253, 317, 318), (241, 240, 304, 305), (228, 227, 291, 292), (255, 254, 318, 319), (242, 241, 305, 306), (229, 228, 292, 293), (225, 255, 319, 289), (243, 242, 306, 307), (230, 229, 293, 294), (244, 243, 307, 308), (231, 230, 294, 295), (245, 244, 308, 309), (232, 231, 295, 296), (246, 245, 309, 310), (233, 232, 296, 297), (247, 246, 310, 311), (234, 233, 297, 298), (248, 247, 311, 312), (235, 234, 298, 299), (249, 248, 312, 313), (338, 337, 352), (290, 288, 320, 322), (317, 316, 348, 349), (304, 303, 335, 336), (291, 290, 322, 323), (318, 317, 349, 350), (305, 304, 336, 337), (292, 291, 323, 324), (319, 318, 350, 351), (306, 305, 337, 338), (293, 292, 324, 325), (289, 319, 351, 321), (307, 306, 338, 339), (294, 293, 325, 326), (308, 307, 339, 340), (295, 294, 326, 327), (309, 308, 340, 341), (296, 295, 327, 328), (310, 309, 341, 342), (297, 296, 328, 329), (311, 310, 342, 343), (298, 297, 329, 330), (312, 311, 343, 344), (299, 298, 330, 331), (313, 312, 344, 345), (300, 299, 331, 332), (314, 313, 345, 346), (301, 300, 332, 333), (315, 314, 346, 347), (302, 301, 333, 334), (288, 289, 321, 320), (316, 315, 347, 348), (325, 324, 352), (321, 351, 352), (339, 338, 352), (326, 325, 352), (340, 339, 352), (327, 326, 352), (341, 340, 352), (328, 327, 352), (342, 341, 352), (329, 328, 352), (343, 342, 352), (330, 329, 352), (344, 343, 352), (331, 330, 352), (345, 344, 352), (332, 331, 352), (346, 345, 352), (333, 332, 352), (347, 346, 352), (334, 333, 352), (320, 321, 352), (348, 347, 352), (335, 334, 352), (322, 320, 352), (349, 348, 352), (336, 335, 352), (323, 322, 352), (350, 349, 352), (337, 336, 352), (324, 323, 352), (351, 350, 352)])
me_cylinder.polygons.foreach_set('material_index', [0, 0, 0, 0, 0, 0, 0, 0, 0, 0, 0, 0, 0, 0, 0, 0, 0, 0, 0, 0, 0, 0, 0, 0, 0, 0, 0, 0, 0, 0, 0, 0, 0, 0, 0, 1, 0, 1, 0, 1, 0, 1, 0, 1, 0, 1, 0, 1, 0, 1, 0, 1, 0, 1, 0, 1, 0, 1, 0, 1, 0, 1, 0, 1, 0, 1, 0, 1, 0, 1, 0, 1, 0, 1, 0, 1, 0, 1, 0, 1, 0, 1, 0, 1, 0, 1, 0, 1, 0, 1, 0, 1, 0, 1, 0, 1, 0, 1, 0, 1, 0, 1, 0, 1, 0, 1, 0, 1, 0, 1, 0, 1, 0, 1, 0, 1, 0, 1, 0, 1, 0, 1, 0, 1, 0, 1, 0, 1, 0, 1, 0, 1, 0, 1, 0, 1, 0, 1, 0, 1, 0, 1, 0, 1, 0, 1, 0, 1, 0, 1, 0, 1, 0, 1, 0, 1, 0, 1, 0, 1, 0, 1, 1, 0, 0, 0, 0, 0, 0, 0, 0, 0, 0, 0, 0, 0, 0, 0, 0, 0, 0, 0, 0, 0, 0, 0, 0, 0, 0, 0, 0, 0, 0, 0, 2, 1, 1, 1, 1, 1, 1, 1, 1, 1, 1, 1, 1, 1, 1, 1, 1, 1, 1, 1, 1, 1, 1, 1, 1, 1, 1, 1, 1, 1, 1, 1, 1, 1, 1, 1, 1, 1, 1, 1, 1, 1, 1, 1, 1, 1, 1, 1, 1, 1, 1, 1, 1, 1, 1, 1, 1, 1, 1, 1, 1, 1, 1, 1, 0, 2, 2, 2, 2, 2, 2, 2, 2, 2, 2, 2, 2, 2, 2, 2, 2, 2, 2, 2, 2, 2, 2, 2, 2, 2, 2, 2, 2, 2, 2, 2, 1, 0, 0, 0, 0, 0, 0, 0, 0, 0, 0, 0, 0, 0, 0, 0, 0, 0, 0, 0, 0, 0, 0, 0, 0, 0, 0, 0, 0, 0, 0, 0, 1, 1, 1, 1, 1, 1, 1, 1, 1, 1, 1, 1, 1, 1, 1, 1, 1, 1, 1, 1, 1, 1, 1, 1, 1, 1, 1, 1, 1, 1, 1])
_uv = me_cylinder.uv_layers.new(name='UVMap')
_uv.uv.foreach_set('vector', [1.0, 0.9, 1.0, 1.0, 0.9688, 1.0, 0.9688, 0.9, 0.9688, 0.9, 0.9688, 1.0, 0.9375, 1.0, 0.9375, 0.9, 0.9375, 0.9, 0.9375, 1.0, 0.9062, 1.0, 0.9062, 0.9, 0.9062, 0.9, 0.9062, 1.0, 0.875, 1.0, 0.875, 0.9, 0.875, 0.9, 0.875, 1.0, 0.8438, 1.0, 0.8438, 0.9, 0.8438, 0.9, 0.8438, 1.0, 0.8125, 1.0, 0.8125, 0.9, 0.8125, 0.9, 0.8125, 1.0, 0.7812, 1.0, 0.7812, 0.9, 0.7812, 0.9, 0.7812, 1.0, 0.75, 1.0, 0.75, 0.9, 0.75, 0.9, 0.75, 1.0, 0.7188, 1.0, 0.7188, 0.9, 0.7188, 0.9, 0.7188, 1.0, 0.6875, 1.0, 0.6875, 0.9, 0.6875, 0.9, 0.6875, 1.0, 0.6562, 1.0, 0.6563, 0.9, 0.6563, 0.9, 0.6562, 1.0, 0.625, 1.0, 0.625, 0.9, 0.625, 0.9, 0.625, 1.0, 0.5938, 1.0, 0.5938, 0.9, 0.5938, 0.9, 0.5938, 1.0, 0.5625, 1.0, 0.5625, 0.9, 0.5625, 0.9, 0.5625, 1.0, 0.5312, 1.0, 0.5312, 0.9, 0.5312, 0.9, 0.5312, 1.0, 0.5, 1.0, 0.5, 0.9, 0.5, 0.9, 0.5, 1.0, 0.4688, 1.0, 0.4688, 0.9, 0.4688, 0.9, 0.4688, 1.0, 0.4375, 1.0, 0.4375, 0.9, 0.4375, 0.9, 0.4375, 1.0, 0.4062, 1.0, 0.4063, 0.9, 0.4063, 0.9, 0.4062, 1.0, 0.375, 1.0, 0.375, 0.9, 0.375, 0.9, 0.375, 1.0, 0.3438, 1.0, 0.3438, 0.9, 0.3438, 0.9, 0.3438, 1.0, 0.3125, 1.0, 0.3125, 0.9, 0.3125, 0.9, 0.3125, 1.0, 0.2812, 1.0, 0.2812, 0.9, 0.2812, 0.9, 0.2812, 1.0, 0.25, 1.0, 0.25, 0.9, 0.25, 0.9, 0.25, 1.0, 0.2188, 1.0, 0.2188, 0.9, 0.2188, 0.9, 0.2188, 1.0, 0.1875, 1.0, 0.1875, 0.9, 0.1875, 0.9, 0.1875, 1.0, 0.1562, 1.0, 0.1562, 0.9, 0.1562, 0.9, 0.1562, 1.0, 0.125, 1.0, 0.125, 0.9, 0.125, 0.9, 0.125, 1.0, 0.09375, 1.0, 0.09375, 0.9, 0.09375, 0.9, 0.09375, 1.0, 0.0625, 1.0, 0.0625, 0.9, 0.9375, 1.0, 0.9688, 1.0, 0.9688, 1.0, 0.9375, 1.0, 0.0625, 0.9, 0.0625, 1.0, 0.03125, 1.0, 0.03125, 0.9, 0.03125, 0.9, 0.03125, 1.0, 0.0, 1.0, 0.0, 0.9, 0.75, 0.49, 0.7968, 0.4854, 0.8418, 0.4717, 0.8833, 0.4496, 0.9197, 0.4197, 0.9496, 0.3833, 0.9717, 0.3418, 0.9854, 0.2968, 0.99, 0.25, 0.9854, 0.2032, 0.9717, 0.1582, 0.9496, 0.1167, 0.9197, 0.08029, 0.8833, 0.05045, 0.8418, 0.02827, 0.7968, 0.01461, 0.75, 0.01, 0.7032, 0.01461, 0.6582, 0.02827, 0.6167, 0.05045, 0.5803, 0.08029, 0.5504, 0.1167, 0.5283, 0.1582, 0.5146, 0.2032, 0.51, 0.25, 0.5146, 0.2968, 0.5283, 0.3418, 0.5504, 0.3833, 0.5803, 0.4197, 0.6167, 0.4496, 0.6582, 0.4717, 0.7032, 0.4854, 0.03125, 0.5, 0.03125, 0.6, 0.0, 0.6, 0.0, 0.5, 0.03125, 0.6, 0.03125, 0.7, 0.0, 0.7, 0.0, 0.6, 0.03125, 0.7, 0.03125, 0.8, 0.0, 0.8, 0.0, 0.7, 0.03125, 0.8, 0.03125, 0.9, 0.0, 0.9, 0.0, 0.8, 0.0625, 0.5, 0.0625, 0.6, 0.03125, 0.6, 0.03125, 0.5, 0.0625, 0.6, 0.0625, 0.7, 0.03125, 0.7, 0.03125, 0.6, 0.0625, 0.7, 0.0625, 0.8, 0.03125, 0.8, 0.03125, 0.7, 0.0625, 0.8, 0.0625, 0.9, 0.03125, 0.9, 0.03125, 0.8, 0.09375, 0.5, 0.09375, 0.6, 0.0625, 0.6, 0.0625, 0.5, 0.09375, 0.6, 0.09375, 0.7, 0.0625, 0.7, 0.0625, 0.6, 0.09375, 0.7, 0.09375, 0.8, 0.0625, 0.8, 0.0625, 0.7, 0.09375, 0.8, 0.09375, 0.9, 0.0625, 0.9, 0.0625, 0.8, 0.125, 0.5, 0.125, 0.6, 0.09375, 0.6, 0.09375, 0.5, 0.125, 0.6, 0.125, 0.7, 0.09375, 0.7, 0.09375, 0.6, 0.125, 0.7, 0.125, 0.8, 0.09375, 0.8, 0.09375, 0.7, 0.125, 0.8, 0.125, 0.9, 0.09375, 0.9, 0.09375, 0.8, 0.1562, 0.5, 0.1562, 0.6, 0.125, 0.6, 0.125, 0.5, 0.1562, 0.6, 0.1562, 0.7, 0.125, 0.7, 0.125, 0.6, 0.1562, 0.7, 0.1562, 0.8, 0.125, 0.8, 0.125, 0.7, 0.1562, 0.8, 0.1562, 0.9, 0.125, 0.9, 0.125, 0.8, 0.1875, 0.5, 0.1875, 0.6, 0.1562, 0.6, 0.1562, 0.5, 0.1875, 0.6, 0.1875, 0.7, 0.1562, 0.7, 0.1562, 0.6, 0.1875, 0.7, 0.1875, 0.8, 0.1562, 0.8, 0.1562, 0.7, 0.1875, 0.8, 0.1875, 0.9, 0.1562, 0.9, 0.1562, 0.8, 0.2188, 0.5, 0.2188, 0.6, 0.1875, 0.6, 0.1875, 0.5, 0.2188, 0.6, 0.2188, 0.7, 0.1875, 0.7, 0.1875, 0.6, 0.2188, 0.7, 0.2188, 0.8, 0.1875, 0.8, 0.1875, 0.7, 0.2188, 0.8, 0.2188, 0.9, 0.1875, 0.9, 0.1875, 0.8, 0.25, 0.5, 0.25, 0.6, 0.2188, 0.6, 0.2188, 0.5, 0.25, 0.6, 0.25, 0.7, 0.2188, 0.7, 0.2188, 0.6, 0.25, 0.7, 0.25, 0.8, 0.2188, 0.8, 0.2188, 0.7, 0.25, 0.8, 0.25, 0.9, 0.2188, 0.9, 0.2188, 0.8, 0.2812, 0.5, 0.2812, 0.6, 0.25, 0.6, 0.25, 0.5, 0.2812, 0.6, 0.2812, 0.7, 0.25, 0.7, 0.25, 0.6, 0.2812, 0.7, 0.2812, 0.8, 0.25, 0.8, 0.25, 0.7, 0.2812, 0.8, 0.2812, 0.9, 0.25, 0.9, 0.25, 0.8, 0.3125, 0.5, 0.3125, 0.6, 0.2812, 0.6, 0.2812, 0.5, 0.3125, 0.6, 0.3125, 0.7, 0.2812, 0.7, 0.2812, 0.6, 0.3125, 0.7, 0.3125, 0.8, 0.2812, 0.8, 0.2812, 0.7, 0.3125, 0.8, 0.3125, 0.9, 0.2812, 0.9, 0.2812, 0.8, 0.3438, 0.5, 0.3438, 0.6, 0.3125, 0.6, 0.3125, 0.5, 0.3438, 0.6, 0.3438, 0.7, 0.3125, 0.7, 0.3125, 0.6, 0.3438, 0.7, 0.3438, 0.8, 0.3125, 0.8, 0.3125, 0.7, 0.3438, 0.8, 0.3438, 0.9, 0.3125, 0.9, 0.3125, 0.8, 0.375, 0.5, 0.375, 0.6, 0.3438, 0.6, 0.3438, 0.5, 0.375, 0.6, 0.375, 0.7, 0.3438, 0.7, 0.3438, 0.6, 0.375, 0.7, 0.375, 0.8, 0.3438, 0.8, 0.3438, 0.7, 0.375, 0.8, 0.375, 0.9, 0.3438, 0.9, 0.3438, 0.8, 0.4062, 0.5, 0.4062, 0.6, 0.375, 0.6, 0.375, 0.5, 0.4062, 0.6, 0.4062, 0.7, 0.375, 0.7, 0.375, 0.6, 0.4062, 0.7, 0.4063, 0.8, 0.375, 0.8, 0.375, 0.7, 0.4063, 0.8, 0.4063, 0.9, 0.375, 0.9, 0.375, 0.8, 0.4375, 0.5, 0.4375, 0.6, 0.4062, 0.6, 0.4062, 0.5, 0.4375, 0.6, 0.4375, 0.7, 0.4062, 0.7, 0.4062, 0.6, 0.4375, 0.7, 0.4375, 0.8, 0.4063, 0.8, 0.4062, 0.7, 0.4375, 0.8, 0.4375, 0.9, 0.4063, 0.9, 0.4063, 0.8, 0.4688, 0.5, 0.4688, 0.6, 0.4375, 0.6, 0.4375, 0.5, 0.4688, 0.6, 0.4687, 0.7, 0.4375, 0.7, 0.4375, 0.6, 0.4687, 0.7, 0.4688, 0.8, 0.4375, 0.8, 0.4375, 0.7, 0.4688, 0.8, 0.4688, 0.9, 0.4375, 0.9, 0.4375, 0.8, 0.5, 0.5, 0.5, 0.6, 0.4688, 0.6, 0.4688, 0.5, 0.5, 0.6, 0.5, 0.7, 0.4687, 0.7, 0.4688, 0.6, 0.5, 0.7, 0.5, 0.8, 0.4688, 0.8, 0.4687, 0.7, 0.5, 0.8, 0.5, 0.9, 0.4688, 0.9, 0.4688, 0.8, 0.5312, 0.5, 0.5312, 0.6, 0.5, 0.6, 0.5, 0.5, 0.5312, 0.6, 0.5312, 0.7, 0.5, 0.7, 0.5, 0.6, 0.5312, 0.7, 0.5312, 0.8, 0.5, 0.8, 0.5, 0.7, 0.5312, 0.8, 0.5312, 0.9, 0.5, 0.9, 0.5, 0.8, 0.5625, 0.5, 0.5625, 0.6, 0.5312, 0.6, 0.5312, 0.5, 0.5625, 0.6, 0.5625, 0.7, 0.5312, 0.7, 0.5312, 0.6, 0.5625, 0.7, 0.5625, 0.8, 0.5312, 0.8, 0.5312, 0.7, 0.5625, 0.8, 0.5625, 0.9, 0.5312, 0.9, 0.5312, 0.8, 0.5938, 0.5, 0.5938, 0.6, 0.5625, 0.6, 0.5625, 0.5, 0.5938, 0.6, 0.5938, 0.7, 0.5625, 0.7, 0.5625, 0.6, 0.5938, 0.7, 0.5938, 0.8, 0.5625, 0.8, 0.5625, 0.7, 0.5938, 0.8, 0.5938, 0.9, 0.5625, 0.9, 0.5625, 0.8, 0.625, 0.5, 0.625, 0.6, 0.5938, 0.6, 0.5938, 0.5, 0.625, 0.6, 0.625, 0.7, 0.5938, 0.7, 0.5938, 0.6, 0.625, 0.7, 0.625, 0.8, 0.5938, 0.8, 0.5938, 0.7, 0.625, 0.8, 0.625, 0.9, 0.5938, 0.9, 0.5938, 0.8, 0.6562, 0.5, 0.6562, 0.6, 0.625, 0.6, 0.625, 0.5, 0.6562, 0.6, 0.6562, 0.7, 0.625, 0.7, 0.625, 0.6, 0.6562, 0.7, 0.6563, 0.8, 0.625, 0.8, 0.625, 0.7, 0.6563, 0.8, 0.6563, 0.9, 0.625, 0.9, 0.625, 0.8, 0.6875, 0.5, 0.6875, 0.6, 0.6562, 0.6, 0.6562, 0.5, 0.6875, 0.6, 0.6875, 0.7, 0.6562, 0.7, 0.6562, 0.6, 0.6875, 0.7, 0.6875, 0.8, 0.6563, 0.8, 0.6562, 0.7, 0.6875, 0.8, 0.6875, 0.9, 0.6563, 0.9, 0.6563, 0.8, 0.7188, 0.5, 0.7188, 0.6, 0.6875, 0.6, 0.6875, 0.5, 0.7188, 0.6, 0.7188, 0.7, 0.6875, 0.7, 0.6875, 0.6, 0.7188, 0.7, 0.7188, 0.8, 0.6875, 0.8, 0.6875, 0.7, 0.7188, 0.8, 0.7188, 0.9, 0.6875, 0.9, 0.6875, 0.8, 0.75, 0.5, 0.75, 0.6, 0.7188, 0.6, 0.7188, 0.5, 0.75, 0.6, 0.75, 0.7, 0.7188, 0.7, 0.7188, 0.6, 0.75, 0.7, 0.75, 0.8, 0.7188, 0.8, 0.7188, 0.7, 0.75, 0.8, 0.75, 0.9, 0.7188, 0.9, 0.7188, 0.8, 0.7812, 0.5, 0.7812, 0.6, 0.75, 0.6, 0.75, 0.5, 0.7812, 0.6, 0.7812, 0.7, 0.75, 0.7, 0.75, 0.6, 0.7812, 0.7, 0.7812, 0.8, 0.75, 0.8, 0.75, 0.7, 0.7812, 0.8, 0.7812, 0.9, 0.75, 0.9, 0.75, 0.8, 0.8125, 0.5, 0.8125, 0.6, 0.7812, 0.6, 0.7812, 0.5, 0.8125, 0.6, 0.8125, 0.7, 0.7812, 0.7, 0.7812, 0.6, 0.8125, 0.7, 0.8125, 0.8, 0.7812, 0.8, 0.7812, 0.7, 0.8125, 0.8, 0.8125, 0.9, 0.7812, 0.9, 0.7812, 0.8, 0.8438, 0.5, 0.8438, 0.6, 0.8125, 0.6, 0.8125, 0.5, 0.8438, 0.6, 0.8437, 0.7, 0.8125, 0.7, 0.8125, 0.6, 0.8437, 0.7, 0.8438, 0.8, 0.8125, 0.8, 0.8125, 0.7, 0.8438, 0.8, 0.8438, 0.9, 0.8125, 0.9, 0.8125, 0.8, 0.875, 0.5, 0.875, 0.6, 0.8438, 0.6, 0.8438, 0.5, 0.875, 0.6, 0.875, 0.7, 0.8437, 0.7, 0.8438, 0.6, 0.875, 0.7, 0.875, 0.8, 0.8438, 0.8, 0.8437, 0.7, 0.875, 0.8, 0.875, 0.9, 0.8438, 0.9, 0.8438, 0.8, 0.9062, 0.5, 0.9062, 0.6, 0.875, 0.6, 0.875, 0.5, 0.9062, 0.6, 0.9062, 0.7, 0.875, 0.7, 0.875, 0.6, 0.9062, 0.7, 0.9062, 0.8, 0.875, 0.8, 0.875, 0.7, 0.9062, 0.8, 0.9062, 0.9, 0.875, 0.9, 0.875, 0.8, 0.9375, 0.5, 0.9375, 0.6, 0.9062, 0.6, 0.9062, 0.5, 0.9375, 0.6, 0.9375, 0.7, 0.9062, 0.7, 0.9062, 0.6, 0.9375, 0.7, 0.9375, 0.8, 0.9062, 0.8, 0.9062, 0.7, 0.9375, 0.8, 0.9375, 0.9, 0.9062, 0.9, 0.9062, 0.8, 0.9688, 0.5, 0.9688, 0.6, 0.9375, 0.6, 0.9375, 0.5, 0.9688, 0.6, 0.9688, 0.7, 0.9375, 0.7, 0.9375, 0.6, 0.9688, 0.7, 0.9688, 0.8, 0.9375, 0.8, 0.9375, 0.7, 0.9688, 0.8, 0.9688, 0.9, 0.9375, 0.9, 0.9375, 0.8, 1.0, 0.5, 1.0, 0.6, 0.9688, 0.6, 0.9688, 0.5, 1.0, 0.6, 1.0, 0.7, 0.9688, 0.7, 0.9688, 0.6, 1.0, 0.7, 1.0, 0.8, 0.9688, 0.8, 0.9688, 0.7, 1.0, 0.8, 1.0, 0.9, 0.9688, 0.9, 0.9688, 0.8, 0.9375, 1.0, 0.9688, 1.0, 0.9688, 1.0, 0.9375, 1.0, 0.6562, 1.0, 0.6875, 1.0, 0.6875, 1.0, 0.6562, 1.0, 0.375, 1.0, 0.4062, 1.0, 0.4062, 1.0, 0.375, 1.0, 0.09375, 1.0, 0.125, 1.0, 0.125, 1.0, 0.09375, 1.0, 0.7812, 1.0, 0.8125, 1.0, 0.8125, 1.0, 0.7812, 1.0, 0.5, 1.0, 0.5312, 1.0, 0.5312, 1.0, 0.5, 1.0, 0.2188, 1.0, 0.25, 1.0, 0.25, 1.0, 0.2188, 1.0, 0.9062, 1.0, 0.9375, 1.0, 0.9375, 1.0, 0.9062, 1.0, 0.625, 1.0, 0.6562, 1.0, 0.6562, 1.0, 0.625, 1.0, 0.3438, 1.0, 0.375, 1.0, 0.375, 1.0, 0.3438, 1.0, 0.0625, 1.0, 0.09375, 1.0, 0.09375, 1.0, 0.0625, 1.0, 0.75, 1.0, 0.7812, 1.0, 0.7812, 1.0, 0.75, 1.0, 0.4688, 1.0, 0.5, 1.0, 0.5, 1.0, 0.4688, 1.0, 0.1875, 1.0, 0.2188, 1.0, 0.2188, 1.0, 0.1875, 1.0, 0.875, 1.0, 0.9062, 1.0, 0.9062, 1.0, 0.875, 1.0, 0.5938, 1.0, 0.625, 1.0, 0.625, 1.0, 0.5938, 1.0, 0.3125, 1.0, 0.3438, 1.0, 0.3438, 1.0, 0.3125, 1.0, 0.03125, 1.0, 0.0625, 1.0, 0.0625, 1.0, 0.03125, 1.0, 0.7188, 1.0, 0.75, 1.0, 0.75, 1.0, 0.7188, 1.0, 0.4375, 1.0, 0.4688, 1.0, 0.4688, 1.0, 0.4375, 1.0, 0.1562, 1.0, 0.1875, 1.0, 0.1875, 1.0, 0.1562, 1.0, 0.8438, 1.0, 0.875, 1.0, 0.875, 1.0, 0.8438, 1.0, 0.5625, 1.0, 0.5938, 1.0, 0.5938, 1.0, 0.5625, 1.0, 0.2812, 1.0, 0.3125, 1.0, 0.3125, 1.0, 0.2812, 1.0, 0.9688, 1.0, 1.0, 1.0, 1.0, 1.0, 0.9688, 1.0, 0.0, 1.0, 0.03125, 1.0, 0.03125, 1.0, 0.0, 1.0, 0.6875, 1.0, 0.7188, 1.0, 0.7188, 1.0, 0.6875, 1.0, 0.4062, 1.0, 0.4375, 1.0, 0.4375, 1.0, 0.4062, 1.0, 0.125, 1.0, 0.1562, 1.0, 0.1562, 1.0, 0.125, 1.0, 0.8125, 1.0, 0.8438, 1.0, 0.8438, 1.0, 0.8125, 1.0, 0.5312, 1.0, 0.5625, 1.0, 0.5625, 1.0, 0.5312, 1.0, 0.25, 1.0, 0.2812, 1.0, 0.2812, 1.0, 0.25, 1.0, 0.3819, 0.1181, 0.4051, 0.1463, 0.4051, 0.1463, 0.3819, 0.1181, 0.09375, 1.0, 0.125, 1.0, 0.125, 1.0, 0.09375, 1.0, 0.5, 1.0, 0.5312, 1.0, 0.5312, 1.0, 0.5, 1.0, 0.9062, 1.0, 0.9375, 1.0, 0.9375, 1.0, 0.9062, 1.0, 0.0625, 1.0, 0.09375, 1.0, 0.09375, 1.0, 0.0625, 1.0, 0.4688, 1.0, 0.5, 1.0, 0.5, 1.0, 0.4688, 1.0, 0.875, 1.0, 0.9062, 1.0, 0.9062, 1.0, 0.875, 1.0, 0.03125, 1.0, 0.0625, 1.0, 0.0625, 1.0, 0.03125, 1.0, 0.4375, 1.0, 0.4688, 1.0, 0.4688, 1.0, 0.4375, 1.0, 0.8438, 1.0, 0.875, 1.0, 0.875, 1.0, 0.8438, 1.0, 0.0, 1.0, 0.03125, 1.0, 0.03125, 1.0, 0.0, 1.0, 0.4062, 1.0, 0.4375, 1.0, 0.4375, 1.0, 0.4062, 1.0, 0.8125, 1.0, 0.8438, 1.0, 0.8438, 1.0, 0.8125, 1.0, 0.375, 1.0, 0.4062, 1.0, 0.4062, 1.0, 0.375, 1.0, 0.7812, 1.0, 0.8125, 1.0, 0.8125, 1.0, 0.7812, 1.0, 0.3438, 1.0, 0.375, 1.0, 0.375, 1.0, 0.3438, 1.0, 0.75, 1.0, 0.7812, 1.0, 0.7812, 1.0, 0.75, 1.0, 0.3125, 1.0, 0.3438, 1.0, 0.3438, 1.0, 0.3125, 1.0, 0.7188, 1.0, 0.75, 1.0, 0.75, 1.0, 0.7188, 1.0, 0.2812, 1.0, 0.3125, 1.0, 0.3125, 1.0, 0.2812, 1.0, 0.6875, 1.0, 0.7188, 1.0, 0.7188, 1.0, 0.6875, 1.0, 0.25, 1.0, 0.2812, 1.0, 0.2812, 1.0, 0.25, 1.0, 0.6562, 1.0, 0.6875, 1.0, 0.6875, 1.0, 0.6562, 1.0, 0.2188, 1.0, 0.25, 1.0, 0.25, 1.0, 0.2188, 1.0, 0.625, 1.0, 0.6562, 1.0, 0.6562, 1.0, 0.625, 1.0, 0.1875, 1.0, 0.2188, 1.0, 0.2188, 1.0, 0.1875, 1.0, 0.5938, 1.0, 0.625, 1.0, 0.625, 1.0, 0.5938, 1.0, 0.1562, 1.0, 0.1875, 1.0, 0.1875, 1.0, 0.1562, 1.0, 0.5625, 1.0, 0.5938, 1.0, 0.5938, 1.0, 0.5625, 1.0, 0.9688, 1.0, 1.0, 1.0, 1.0, 1.0, 0.9688, 1.0, 0.125, 1.0, 0.1562, 1.0, 0.1562, 1.0, 0.125, 1.0, 0.5312, 1.0, 0.5625, 1.0, 0.5625, 1.0, 0.5312, 1.0, 0.25, 0.4366, 0.2864, 0.433, 0.2968, 0.4854, 0.25, 0.49, 0.2864, 0.433, 0.3214, 0.4224, 0.3418, 0.4717, 0.2968, 0.4854, 0.3214, 0.4224, 0.3537, 0.4051, 0.3833, 0.4496, 0.3418, 0.4717, 0.3537, 0.4051, 0.3819, 0.3819, 0.4197, 0.4197, 0.3833, 0.4496, 0.3819, 0.3819, 0.4051, 0.3537, 0.4496, 0.3833, 0.4197, 0.4197, 0.4051, 0.3537, 0.4224, 0.3214, 0.4717, 0.3418, 0.4496, 0.3833, 0.4224, 0.3214, 0.433, 0.2864, 0.4854, 0.2968, 0.4717, 0.3418, 0.433, 0.2864, 0.4366, 0.25, 0.49, 0.25, 0.4854, 0.2968, 0.4366, 0.25, 0.433, 0.2136, 0.4854, 0.2032, 0.49, 0.25, 0.433, 0.2136, 0.4224, 0.1786, 0.4717, 0.1582, 0.4854, 0.2032, 0.4224, 0.1786, 0.4051, 0.1463, 0.4496, 0.1167, 0.4717, 0.1582, 0.4051, 0.1463, 0.3819, 0.1181, 0.4197, 0.08029, 0.4496, 0.1167, 0.3819, 0.1181, 0.3537, 0.09485, 0.3833, 0.05045, 0.4197, 0.08029, 0.3537, 0.09485, 0.3214, 0.07761, 0.3418, 0.02827, 0.3833, 0.05045, 0.3214, 0.07761, 0.2864, 0.06699, 0.2968, 0.01461, 0.3418, 0.02827, 0.2864, 0.06699, 0.25, 0.0634, 0.25, 0.01, 0.2968, 0.01461, 0.25, 0.0634, 0.2136, 0.06699, 0.2032, 0.01461, 0.25, 0.01, 0.2136, 0.06699, 0.1786, 0.07761, 0.1582, 0.02827, 0.2032, 0.01461, 0.1786, 0.07761, 0.1463, 0.09485, 0.1167, 0.05045, 0.1582, 0.02827, 0.1463, 0.09485, 0.1181, 0.1181, 0.08029, 0.08029, 0.1167, 0.05045, 0.1181, 0.1181, 0.09485, 0.1463, 0.05045, 0.1167, 0.08029, 0.08029, 0.09485, 0.1463, 0.07761, 0.1786, 0.02827, 0.1582, 0.05045, 0.1167, 0.07761, 0.1786, 0.06699, 0.2136, 0.01461, 0.2032, 0.02827, 0.1582, 0.06699, 0.2136, 0.0634, 0.25, 0.01, 0.25, 0.01461, 0.2032, 0.0634, 0.25, 0.06699, 0.2864, 0.01461, 0.2968, 0.01, 0.25, 0.06699, 0.2864, 0.07761, 0.3214, 0.02827, 0.3418, 0.01461, 0.2968, 0.07761, 0.3214, 0.09485, 0.3537, 0.05045, 0.3833, 0.02827, 0.3418, 0.09485, 0.3537, 0.1181, 0.3819, 0.08029, 0.4197, 0.05045, 0.3833, 0.1181, 0.3819, 0.1463, 0.4051, 0.1167, 0.4496, 0.08029, 0.4197, 0.1463, 0.4051, 0.1786, 0.4224, 0.1582, 0.4717, 0.1167, 0.4496, 0.1786, 0.4224, 0.2136, 0.433, 0.2032, 0.4854, 0.1582, 0.4717, 0.2136, 0.433, 0.25, 0.4366, 0.25, 0.49, 0.2032, 0.4854, 0.2864, 0.06699, 0.3214, 0.07761, 0.3214, 0.07761, 0.2864, 0.06699, 0.07761, 0.3214, 0.06699, 0.2864, 0.06699, 0.2864, 0.07761, 0.3214, 0.3537, 0.09485, 0.3819, 0.1181, 0.3819, 0.1181, 0.3537, 0.09485, 0.09485, 0.3537, 0.07761, 0.3214, 0.07761, 0.3214, 0.09485, 0.3537, 0.3214, 0.07761, 0.3537, 0.09485, 0.3537, 0.09485, 0.3214, 0.07761, 0.2864, 0.433, 0.25, 0.4366, 0.25, 0.4366, 0.2864, 0.433, 0.1181, 0.3819, 0.09485, 0.3537, 0.09485, 0.3537, 0.1181, 0.3819, 0.2864, 0.06699, 0.3214, 0.07761, 0.3214, 0.07761, 0.2864, 0.06699, 0.3214, 0.4224, 0.2864, 0.433, 0.2864, 0.433, 0.3214, 0.4224, 0.1463, 0.4051, 0.1181, 0.3819, 0.1181, 0.3819, 0.1463, 0.4051, 0.25, 0.0634, 0.2864, 0.06699, 0.2864, 0.06699, 0.25, 0.0634, 0.3537, 0.4051, 0.3214, 0.4224, 0.3214, 0.4224, 0.3537, 0.4051, 0.1786, 0.4224, 0.1463, 0.4051, 0.1463, 0.4051, 0.1786, 0.4224, 0.2136, 0.06699, 0.25, 0.0634, 0.25, 0.0634, 0.2136, 0.06699, 0.3819, 0.3819, 0.3537, 0.4051, 0.3537, 0.4051, 0.3819, 0.3819, 0.2136, 0.433, 0.1786, 0.4224, 0.1786, 0.4224, 0.2136, 0.433, 0.1786, 0.07761, 0.2136, 0.06699, 0.2136, 0.06699, 0.1786, 0.07761, 0.4051, 0.3537, 0.3819, 0.3819, 0.3819, 0.3819, 0.4051, 0.3537, 0.25, 0.4366, 0.2136, 0.433, 0.2136, 0.433, 0.25, 0.4366, 0.1463, 0.09485, 0.1786, 0.07761, 0.1786, 0.07761, 0.1463, 0.09485, 0.4224, 0.3214, 0.4051, 0.3537, 0.4051, 0.3537, 0.4224, 0.3214, 0.1181, 0.1181, 0.1463, 0.09485, 0.1463, 0.09485, 0.1181, 0.1181, 0.433, 0.2864, 0.4224, 0.3214, 0.4224, 0.3214, 0.433, 0.2864, 0.09485, 0.1463, 0.1181, 0.1181, 0.1181, 0.1181, 0.09485, 0.1463, 0.4366, 0.25, 0.433, 0.2864, 0.433, 0.2864, 0.4366, 0.25, 0.07761, 0.1786, 0.09485, 0.1463, 0.09485, 0.1463, 0.07761, 0.1786, 0.433, 0.2136, 0.4366, 0.25, 0.4366, 0.25, 0.433, 0.2136, 0.06699, 0.2136, 0.07761, 0.1786, 0.07761, 0.1786, 0.06699, 0.2136, 0.4224, 0.1786, 0.433, 0.2136, 0.433, 0.2136, 0.4224, 0.1786, 0.0634, 0.25, 0.06699, 0.2136, 0.06699, 0.2136, 0.0634, 0.25, 0.4051, 0.1463, 0.4224, 0.1786, 0.4224, 0.1786, 0.4051, 0.1463, 0.06699, 0.2864, 0.0634, 0.25, 0.0634, 0.25, 0.06699, 0.2864, 0.1786, 0.07761, 0.2136, 0.06699, 0.1786, 0.07761, 0.3214, 0.4224, 0.2864, 0.433, 0.2864, 0.433, 0.3214, 0.4224, 0.1463, 0.4051, 0.1181, 0.3819, 0.1181, 0.3819, 0.1463, 0.4051, 0.25, 0.0634, 0.2864, 0.06699, 0.2864, 0.06699, 0.25, 0.0634, 0.3537, 0.4051, 0.3214, 0.4224, 0.3214, 0.4224, 0.3537, 0.4051, 0.1786, 0.4224, 0.1463, 0.4051, 0.1463, 0.4051, 0.1786, 0.4224, 0.2136, 0.06699, 0.25, 0.0634, 0.25, 0.0634, 0.2136, 0.06699, 0.3819, 0.3819, 0.3537, 0.4051, 0.3537, 0.4051, 0.3819, 0.3819, 0.2136, 0.433, 0.1786, 0.4224, 0.1786, 0.4224, 0.2136, 0.433, 0.1786, 0.07761, 0.2136, 0.06699, 0.2136, 0.06699, 0.1786, 0.07761, 0.4051, 0.3537, 0.3819, 0.3819, 0.3819, 0.3819, 0.4051, 0.3537, 0.25, 0.4366, 0.2136, 0.433, 0.2136, 0.433, 0.25, 0.4366, 0.1463, 0.09485, 0.1786, 0.07761, 0.1786, 0.07761, 0.1463, 0.09485, 0.4224, 0.3214, 0.4051, 0.3537, 0.4051, 0.3537, 0.4224, 0.3214, 0.1181, 0.1181, 0.1463, 0.09485, 0.1463, 0.09485, 0.1181, 0.1181, 0.433, 0.2864, 0.4224, 0.3214, 0.4224, 0.3214, 0.433, 0.2864, 0.09485, 0.1463, 0.1181, 0.1181, 0.1181, 0.1181, 0.09485, 0.1463, 0.4366, 0.25, 0.433, 0.2864, 0.433, 0.2864, 0.4366, 0.25, 0.07761, 0.1786, 0.09485, 0.1463, 0.09485, 0.1463, 0.07761, 0.1786, 0.433, 0.2136, 0.4366, 0.25, 0.4366, 0.25, 0.433, 0.2136, 0.06699, 0.2136, 0.07761, 0.1786, 0.07761, 0.1786, 0.06699, 0.2136, 0.4224, 0.1786, 0.433, 0.2136, 0.433, 0.2136, 0.4224, 0.1786, 0.0634, 0.25, 0.06699, 0.2136, 0.06699, 0.2136, 0.0634, 0.25, 0.4051, 0.1463, 0.4224, 0.1786, 0.4224, 0.1786, 0.4051, 0.1463, 0.06699, 0.2864, 0.0634, 0.25, 0.0634, 0.25, 0.06699, 0.2864, 0.3819, 0.1181, 0.4051, 0.1463, 0.4051, 0.1463, 0.3819, 0.1181, 0.07761, 0.3214, 0.06699, 0.2864, 0.06699, 0.2864, 0.07761, 0.3214, 0.3537, 0.09485, 0.3819, 0.1181, 0.3819, 0.1181, 0.3537, 0.09485, 0.09485, 0.3537, 0.07761, 0.3214, 0.07761, 0.3214, 0.09485, 0.3537, 0.3214, 0.07761, 0.3537, 0.09485, 0.3537, 0.09485, 0.3214, 0.07761, 0.2864, 0.433, 0.25, 0.4366, 0.25, 0.4366, 0.2864, 0.433, 0.1181, 0.3819, 0.09485, 0.3537, 0.09485, 0.3537, 0.1181, 0.3819, 0.4051, 0.3537, 0.3819, 0.3819, 0.4051, 0.3537, 0.25, 0.4366, 0.2136, 0.433, 0.25, 0.4366, 0.1463, 0.09485, 0.1786, 0.07761, 0.1463, 0.09485, 0.4224, 0.3214, 0.4051, 0.3537, 0.4224, 0.3214, 0.1181, 0.1181, 0.1463, 0.09485, 0.1181, 0.1181, 0.433, 0.2864, 0.4224, 0.3214, 0.433, 0.2864, 0.09485, 0.1463, 0.1181, 0.1181, 0.09485, 0.1463, 0.4366, 0.25, 0.433, 0.2864, 0.4366, 0.25, 0.07761, 0.1786, 0.09485, 0.1463, 0.07761, 0.1786, 0.433, 0.2136, 0.4366, 0.25, 0.433, 0.2136, 0.06699, 0.2136, 0.07761, 0.1786, 0.06699, 0.2136, 0.4224, 0.1786, 0.433, 0.2136, 0.4224, 0.1786, 0.0634, 0.25, 0.06699, 0.2136, 0.0634, 0.25, 0.4051, 0.1463, 0.4224, 0.1786, 0.4051, 0.1463, 0.06699, 0.2864, 0.0634, 0.25, 0.06699, 0.2864, 0.3819, 0.1181, 0.4051, 0.1463, 0.3819, 0.1181, 0.07761, 0.3214, 0.06699, 0.2864, 0.07761, 0.3214, 0.3537, 0.09485, 0.3819, 0.1181, 0.3537, 0.09485, 0.09485, 0.3537, 0.07761, 0.3214, 0.09485, 0.3537, 0.3214, 0.07761, 0.3537, 0.09485, 0.3214, 0.07761, 0.2864, 0.433, 0.25, 0.4366, 0.2864, 0.433, 0.1181, 0.3819, 0.09485, 0.3537, 0.1181, 0.3819, 0.2864, 0.06699, 0.3214, 0.07761, 0.2864, 0.06699, 0.3214, 0.4224, 0.2864, 0.433, 0.3214, 0.4224, 0.1463, 0.4051, 0.1181, 0.3819, 0.1463, 0.4051, 0.25, 0.0634, 0.2864, 0.06699, 0.25, 0.0634, 0.3537, 0.4051, 0.3214, 0.4224, 0.3537, 0.4051, 0.1786, 0.4224, 0.1463, 0.4051, 0.1786, 0.4224, 0.2136, 0.06699, 0.25, 0.0634, 0.2136, 0.06699, 0.3819, 0.3819, 0.3537, 0.4051, 0.3819, 0.3819, 0.2136, 0.433, 0.1786, 0.4224, 0.2136, 0.433])
me_cylinder.materials.append(mat_lighthouse_white)
me_cylinder.materials.append(mat_lighthouse_red)
me_cylinder.materials.append(mat_lighthouse_glow)
me_cylinder.update()
me_plane = bpy.data.meshes.new('Plane')
me_plane.from_pydata([(-1.0, -1.0, 0.0), (1.0, -1.0, 0.0), (-1.0, 1.0, 0.0), (1.0, 1.0, 0.0)], [], [(0, 1, 3, 2)])
_uv = me_plane.uv_layers.new(name='UVMap')
_uv.uv.foreach_set('vector', [0.0, 0.0, 1.0, 0.0, 1.0, 1.0, 0.0, 1.0])
me_plane.materials.append(mat_water)
me_plane.update()
me_icosphere = bpy.data.meshes.new('Icosphere')
me_icosphere.from_pydata([(-4.145, -1.238, 0.1049), (-3.87, -1.287, -0.3298), (-3.971, -2.152, -0.2186), (-4.027, -2.714, 0.2069), (-3.684, -3.088, 0.1737), (-3.434, -2.879, -0.2831), (-3.265, -2.467, -0.5226), (-3.513, -1.725, -0.5309), (-3.787, -0.7413, -0.2426), (-3.355, -1.18, -0.6877), (-3.31, -0.501, -0.621), (-3.116, 0.1034, 0.1623), (-2.672, -3.349, -0.04385), (-2.433, -2.426, -0.9572), (-2.873, -2.871, -0.4375), (-2.641, -1.986, -0.8458), (-2.262, -1.356, -1.347), (-2.85, -2.032, -0.5846), (-2.719, -0.5964, -0.9297), (-2.878, -1.102, -0.8616), (-2.163, -0.8958, -1.355), (-3.132, -0.1877, -0.5196), (-2.352, -3.282, -0.4395), (-1.652, -3.507, -0.3782), (-1.712, -2.51, -1.25), (-1.484, -3.017, -1.027), (-2.116, -3.014, -0.8588), (-2.03, -1.951, -1.191), (-1.415, -1.539, -1.527), (-1.502, -1.019, -1.576), (-2.206, 0.008514, -0.8128), (-2.055, -0.2292, -1.148), (-1.813, -3.603, -0.02681), (-0.9596, -3.358, -0.5584), (-0.5443, -3.544, 0.4635), (-0.6844, -3.12, -0.7733), (-1.355, -1.929, -1.326), (-1.029, -2.621, -1.228), (-0.661, -1.747, -1.296), (-0.9337, -0.6988, -1.519), (-1.469, -0.47, -1.435), (-0.5386, 0.2256, -1.187), (-0.5956, -2.405, -1.149), (-0.2332, -2.467, -0.8976), (-0.2979, -3.221, -0.1119), (0.01665, -2.891, -0.006704), (-0.8693, -1.377, -1.525), (0.4093, -1.788, -0.898), (-0.3349, -1.241, -1.346), (-0.05492, -0.5595, -1.313), (-4.286, -2.378, 0.8882), (-4.29, -2.365, 0.5618), (-4.108, -2.214, 1.161), (-3.862, -2.809, 1.237), (-4.296, -1.916, 0.2616), (-4.034, -1.411, 0.8821), (-3.692, -1.469, 1.107), (-4.267, -1.536, 0.6077), (-3.882, -0.8604, 0.5609), (-3.881, -0.672, 0.08699), (-3.356, -3.435, 0.6453), (-3.028, -3.444, 0.2293), (-3.874, -3.054, 0.9605), (-3.121, -1.37, 1.271), (-3.003, -0.2485, 0.7613), (-3.454, -0.2789, 0.3471), (-2.738, -3.616, 0.6243), (-3.085, -3.504, 1.095), (-3.259, -3.282, 1.315), (-3.341, -2.887, 1.422), (-2.543, -3.561, 1.332), (-2.367, -3.473, 1.435), (-2.76, -2.0, 1.479), (-1.83, -2.184, 1.482), (-2.483, -0.2964, 0.9134), (-2.105, -3.638, 0.5091), (-1.722, -3.521, 1.307), (-1.488, -1.244, 1.347), (-1.819, -0.7036, 1.192), (-1.476, 0.3622, 0.7448), (-0.9042, -3.589, 0.9222), (-1.436, -3.373, 1.406), (-0.9789, -3.472, 1.227), (-0.5901, -2.645, 1.338), (-0.7334, -0.9104, 1.209), (-0.8845, 0.08123, 0.8854), (-0.3581, -3.412, 0.7943), (-0.7036, -3.252, 1.251), (-0.203, -2.864, 1.071), (0.1424, -1.863, 1.105), (-0.3076, -1.706, 1.262), (0.1064, -0.625, 0.9044), (-0.3507, -0.3121, 0.9519), (-2.595, 0.4055, -0.1016), (-2.037, 0.6335, -0.03876), (-0.9956, 0.4991, -0.7972), (-1.031, 0.9275, -0.198), (-0.4147, 0.9076, -0.6321), (-0.118, -0.03773, -1.269), (-0.2169, 1.461, 0.2298), (-0.04739, 1.555, -0.01412), (-2.69, 0.1927, 0.7136), (-2.464, 0.5129, 0.4778), (-1.817, 0.8559, 0.3925), (-2.147, 0.5218, 0.6977), (-1.199, 0.8966, 0.4012), (-0.7087, 0.9572, 0.5558), (-0.6595, 1.114, 0.3583), (-0.4228, 0.841, 0.8003), (-0.4625, 0.4416, 0.8637), (0.07672, -2.751, -0.3573), (0.006512, -2.426, -0.7345), (0.8042, -2.525, -0.4036), (0.989, -2.005, -0.7202), (1.019, -0.5191, -0.7294), (0.7101, 0.6174, -0.8348), (1.326, 0.3499, -0.5494), (0.8544, -2.622, -0.01705), (1.095, -2.242, -0.562), (1.592, -2.007, -0.2157), (1.927, -0.6428, -0.5049), (1.613, -1.603, -0.4643), (1.81, -1.495, 0.02657), (1.949, -1.32, -0.2159), (2.105, -0.9168, -0.3215), (2.356, 0.1355, -0.09558), (2.332, 0.3872, -0.1702), (0.3372, -2.582, 0.5647), (0.06755, -2.833, 0.431), (0.1867, -2.343, 0.9821), (1.062, -2.143, 0.4069), (0.8, -1.873, 0.6652), (0.6209, -0.7265, 0.7199), (0.1002, -0.1724, 0.8936), (1.256, -0.256, 0.8888), (1.116, 0.2643, 1.244), (1.275, -2.393, 0.06924), (0.8548, -1.53, 0.6559), (1.579, -1.882, 0.1369), (1.159, -0.6125, 0.6691), (1.528, -1.278, 0.4386), (1.705, -0.4821, 0.4517), (2.206, -0.6579, -0.03623), (1.903, 0.3511, 1.057), (2.159, -0.1029, 0.2243), (1.709, 0.3552, 1.248), (0.2514, 0.9757, -0.7284), (0.5869, 1.463, -0.4212), (0.7247, 1.302, -0.5624), (1.409, 1.693, 0.1753), (1.606, 0.9476, -0.4384), (2.342, 0.8607, -0.2548), (1.943, 1.275, -0.2438), (2.34, 1.167, -0.1423), (2.494, 0.6782, 0.09435), (0.6537, 0.9549, 1.259), (0.04638, 1.502, 0.7403), (0.7719, 1.52, 1.013), (0.1628, 1.277, 1.042), (1.56, 0.4694, 1.32), (1.316, 1.422, 1.16), (1.498, 1.678, 0.705), (2.018, 0.9761, 1.237), (1.865, 1.566, 0.04625), (2.116, 1.462, 0.4995), (1.913, 1.26, 1.197), (2.322, 1.131, 0.52)], [], [(2, 6, 5), (6, 14, 5), (1, 7, 2), (1, 9, 7), (10, 9, 1), (21, 10, 8), (11, 21, 59), (5, 14, 61), (17, 14, 6), (14, 22, 12), (16, 15, 19), (15, 13, 17), (15, 17, 19), (17, 13, 14), (18, 19, 9), (21, 30, 18), (10, 18, 9), (32, 22, 23), (26, 25, 23), (22, 14, 26), (27, 13, 15), (16, 27, 15), (36, 24, 27), (28, 27, 16), (18, 31, 19), (31, 20, 19), (23, 33, 34), (35, 25, 37), (24, 37, 25), (36, 37, 24), (40, 39, 29), (35, 42, 43), (44, 110, 45), (48, 42, 38), (46, 48, 38), (49, 48, 46), (39, 49, 46), (41, 98, 39), (98, 49, 39), (62, 51, 3), (50, 51, 62), (52, 50, 53), (57, 54, 50), (2, 3, 54), (58, 0, 57), (61, 4, 5), (62, 67, 68), (62, 53, 50), (53, 62, 68), (56, 52, 63), (52, 69, 72), (58, 65, 59), (60, 61, 66), (66, 61, 12), (69, 68, 70), (67, 66, 70), (69, 71, 72), (56, 74, 64), (66, 32, 75), (81, 71, 76), (79, 74, 78), (82, 76, 80), (77, 73, 90), (77, 90, 84), (34, 44, 86), (83, 87, 88), (88, 86, 128), (73, 83, 90), (92, 85, 84), (100, 95, 96), (97, 95, 100), (101, 65, 64), (11, 101, 102), (93, 102, 103), (64, 74, 101), (104, 103, 102), (105, 103, 104), (106, 109, 108), (109, 85, 92), (109, 92, 133), (107, 99, 96), (106, 108, 158), (108, 109, 158), (158, 156, 106), (111, 112, 110), (111, 118, 112), (47, 43, 42), (43, 47, 111), (47, 113, 111), (114, 47, 49), (47, 114, 113), (119, 121, 123), (124, 121, 120), (116, 120, 114), (125, 142, 124), (129, 127, 130), (129, 130, 131), (89, 129, 131), (89, 91, 90), (137, 89, 131), (132, 91, 137), (133, 132, 134), (135, 133, 134), (138, 130, 136), (139, 132, 137), (139, 140, 141), (139, 141, 134), (122, 138, 119), (140, 138, 122), (144, 141, 140), (140, 142, 144), (134, 141, 145), (146, 115, 98), (148, 115, 146), (152, 148, 147), (149, 152, 147), (150, 116, 115), (151, 126, 120), (163, 153, 152), (151, 150, 152), (153, 151, 152), (154, 126, 151), (109, 133, 135), (158, 109, 155), (157, 158, 155), (161, 100, 156), (161, 149, 100), (157, 161, 156), (159, 135, 145), (160, 155, 165), (161, 163, 149), (154, 143, 144), (162, 143, 154), (144, 125, 154), (164, 153, 163), (161, 160, 165), (165, 162, 166), (164, 165, 166), (154, 125, 126), (153, 166, 154), (1, 2, 54), (3, 5, 4), (2, 5, 3), (7, 6, 2), (8, 1, 0), (8, 10, 1), (21, 8, 59), (11, 93, 21), (12, 61, 14), (7, 17, 6), (7, 19, 17), (19, 20, 16), (9, 19, 7), (10, 21, 18), (12, 22, 32), (23, 22, 26), (24, 26, 13), (24, 25, 26), (26, 14, 13), (13, 27, 24), (28, 36, 27), (16, 29, 28), (20, 29, 16), (30, 31, 18), (31, 40, 20), (23, 25, 33), (33, 25, 35), (36, 46, 38), (36, 42, 37), (38, 42, 36), (29, 46, 28), (29, 39, 46), (46, 36, 28), (40, 29, 20), (31, 41, 40), (41, 39, 40), (33, 44, 34), (35, 37, 42), (35, 44, 33), (44, 35, 110), (35, 43, 110), (43, 111, 110), (48, 47, 42), (48, 49, 47), (50, 54, 51), (54, 3, 51), (52, 57, 50), (52, 55, 57), (56, 55, 52), (57, 0, 54), (0, 1, 54), (55, 58, 57), (58, 59, 0), (62, 4, 60), (61, 60, 4), (62, 60, 67), (4, 62, 3), (69, 52, 53), (69, 53, 68), (63, 52, 72), (8, 0, 59), (56, 64, 55), (58, 55, 64), (65, 11, 59), (67, 60, 66), (70, 68, 67), (69, 70, 71), (73, 72, 71), (74, 56, 63), (58, 64, 65), (32, 66, 12), (70, 66, 75), (70, 75, 76), (76, 71, 70), (81, 73, 71), (77, 72, 73), (78, 63, 72), (77, 78, 72), (74, 63, 78), (80, 75, 32), (80, 32, 34), (34, 32, 23), (76, 75, 80), (82, 81, 76), (87, 81, 82), (83, 81, 87), (73, 81, 83), (78, 85, 79), (78, 77, 84), (85, 78, 84), (45, 86, 44), (86, 82, 80), (86, 80, 34), (86, 87, 82), (128, 86, 45), (88, 87, 86), (89, 83, 88), (129, 89, 88), (90, 83, 89), (91, 84, 90), (92, 84, 91), (93, 30, 21), (95, 31, 30), (93, 94, 30), (94, 95, 30), (95, 41, 31), (96, 95, 94), (97, 146, 41), (97, 41, 95), (99, 100, 96), (100, 147, 97), (65, 101, 11), (11, 102, 93), (103, 94, 93), (102, 101, 104), (104, 101, 74), (79, 104, 74), (94, 103, 96), (105, 104, 79), (105, 79, 106), (106, 79, 85), (105, 96, 103), (105, 106, 107), (105, 107, 96), (109, 106, 85), (107, 106, 99), (106, 156, 99), (45, 110, 112), (45, 112, 117), (111, 113, 118), (98, 115, 49), (115, 116, 49), (116, 114, 49), (117, 112, 118), (136, 117, 118), (119, 136, 118), (121, 118, 113), (119, 138, 136), (121, 119, 118), (113, 120, 121), (114, 120, 113), (122, 119, 123), (121, 124, 123), (124, 142, 123), (120, 125, 124), (120, 126, 125), (127, 88, 128), (127, 128, 117), (128, 45, 117), (127, 129, 88), (91, 89, 137), (92, 91, 133), (132, 133, 91), (134, 132, 139), (136, 127, 117), (130, 127, 136), (138, 131, 130), (137, 131, 140), (140, 131, 138), (140, 139, 137), (142, 140, 122), (123, 142, 122), (144, 143, 141), (143, 145, 141), (41, 146, 98), (147, 146, 97), (147, 148, 146), (148, 150, 115), (152, 150, 148), (100, 149, 147), (150, 151, 116), (151, 120, 116), (149, 163, 152), (153, 154, 151), (109, 135, 155), (99, 156, 100), (156, 158, 157), (157, 155, 160), (159, 155, 135), (135, 134, 145), (165, 155, 159), (160, 161, 157), (125, 144, 142), (162, 159, 145), (162, 145, 143), (165, 159, 162), (161, 165, 164), (164, 163, 161), (166, 162, 154), (166, 153, 164)])
_uv = me_icosphere.uv_layers.new(name='UVMap')
_uv.uv.foreach_set('vector', [0.0, 0.0, 0.0, 0.0, 0.0, 0.0, 0.0, 0.0, 0.0, 0.0, 0.0, 0.0, 0.0, 0.0, 0.0, 0.0, 0.0, 0.0, 0.0, 0.0, 0.0, 0.0, 0.0, 0.0, 0.0, 0.0, 0.0, 0.0, 0.0, 0.0, 0.0, 0.0, 0.0, 0.0, 0.0, 0.0, 0.0, 0.0, 0.0, 0.0, 0.0, 0.0, 0.0, 0.0, 0.0, 0.0, 0.0, 0.0, 0.0, 0.0, 0.0, 0.0, 0.0, 0.0, 0.0, 0.0, 0.0, 0.0, 0.0, 0.0, 0.0, 0.0, 0.0, 0.0, 0.0, 0.0, 0.0, 0.0, 0.0, 0.0, 0.0, 0.0, 0.0, 0.0, 0.0, 0.0, 0.0, 0.0, 0.0, 0.0, 0.0, 0.0, 0.0, 0.0, 0.0, 0.0, 0.0, 0.0, 0.0, 0.0, 0.0, 0.0, 0.0, 0.0, 0.0, 0.0, 0.0, 0.0, 0.0, 0.0, 0.0, 0.0, 0.0, 0.0, 0.0, 0.0, 0.0, 0.0, 0.0, 0.0, 0.0, 0.0, 0.0, 0.0, 0.0, 0.0, 0.0, 0.0, 0.0, 0.0, 0.0, 0.0, 0.0, 0.0, 0.0, 0.0, 0.0, 0.0, 0.0, 0.0, 0.0, 0.0, 0.0, 0.0, 0.0, 0.0, 0.0, 0.0, 0.0, 0.0, 0.0, 0.0, 0.0, 0.0, 0.0, 0.0, 0.0, 0.0, 0.0, 0.0, 0.0, 0.0, 0.0, 0.0, 0.0, 0.0, 0.0, 0.0, 0.0, 0.0, 0.0, 0.0, 0.0, 0.0, 0.0, 0.0, 0.0, 0.0, 0.0, 0.0, 0.0, 0.0, 0.0, 0.0, 0.0, 0.0, 0.0, 0.0, 0.0, 0.0, 0.0, 0.0, 0.0, 0.0, 0.0, 0.0, 0.0, 0.0, 0.0, 0.0, 0.0, 0.0, 0.0, 0.0, 0.0, 0.0, 0.0, 0.0, 0.0, 0.0, 0.0, 0.0, 0.0, 0.0, 0.0, 0.0, 0.0, 0.0, 0.0, 0.0, 0.0, 0.0, 0.0, 0.0, 0.0, 0.0, 0.0, 0.0, 0.0, 0.0, 0.0, 0.0, 0.0, 0.0, 0.0, 0.0, 0.0, 0.0, 0.0, 0.0, 0.0, 0.0, 0.0, 0.0, 0.0, 0.0, 0.0, 0.0, 0.0, 0.0, 0.0, 0.0, 0.0, 0.0, 0.0, 0.0, 0.0, 0.0, 0.0, 0.0, 0.0, 0.0, 0.0, 0.0, 0.0, 0.0, 0.0, 0.0, 0.0, 0.0, 0.0, 0.0, 0.0, 0.0, 0.0, 0.0, 0.0, 0.0, 0.0, 0.0, 0.0, 0.0, 0.0, 0.0, 0.0, 0.0, 0.0, 0.0, 0.0, 0.0, 0.0, 0.0, 0.0, 0.0, 0.0, 0.0, 0.0, 0.0, 0.0, 0.0, 0.0, 0.0, 0.0, 0.0, 0.0, 0.0, 0.0, 0.0, 0.0, 0.0, 0.0, 0.0, 0.0, 0.0, 0.0, 0.0, 0.0, 0.0, 0.0, 0.0, 0.0, 0.0, 0.0, 0.0, 0.0, 0.0, 0.0, 0.0, 0.0, 0.0, 0.0, 0.0, 0.0, 0.0, 0.0, 0.0, 0.0, 0.0, 0.0, 0.0, 0.0, 0.0, 0.0, 0.0, 0.0, 0.0, 0.0, 0.0, 0.0, 0.0, 0.0, 0.0, 0.0, 0.0, 0.0, 0.0, 0.0, 0.0, 0.0, 0.0, 0.0, 0.0, 0.0, 0.0, 0.0, 0.0, 0.0, 0.0, 0.0, 0.0, 0.0, 0.0, 0.0, 0.0, 0.0, 0.0, 0.0, 0.0, 0.0, 0.0, 0.0, 0.0, 0.0, 0.0, 0.0, 0.0, 0.0, 0.0, 0.0, 0.0, 0.0, 0.0, 0.0, 0.0, 0.0, 0.0, 0.0, 0.0, 0.0, 0.0, 0.0, 0.0, 0.0, 0.0, 0.0, 0.0, 0.0, 0.0, 0.0, 0.0, 0.0, 0.0, 0.0, 0.0, 0.0, 0.0, 0.0, 0.0, 0.0, 0.0, 0.0, 0.0, 0.0, 0.0, 0.0, 0.0, 0.0, 0.0, 0.0, 0.0, 0.0, 0.0, 0.0, 0.0, 0.0, 0.0, 0.0, 0.0, 0.0, 0.0, 0.0, 0.0, 0.0, 0.0, 0.0, 0.0, 0.0, 0.0, 0.0, 0.0, 0.0, 0.0, 0.0, 0.0, 0.0, 0.0, 0.0, 0.0, 0.0, 0.0, 0.0, 0.0, 0.0, 0.0, 0.0, 0.0, 0.0, 0.0, 0.0, 0.0, 0.0, 0.0, 0.0, 0.0, 0.0, 0.0, 0.0, 0.0, 0.0, 0.0, 0.0, 0.0, 0.0, 0.0, 0.0, 0.0, 0.0, 0.0, 0.0, 0.0, 0.0, 0.0, 0.0, 0.0, 0.0, 0.0, 0.0, 0.0, 0.0, 0.0, 0.0, 0.0, 0.0, 0.0, 0.0, 0.0, 0.0, 0.0, 0.0, 0.0, 0.0, 0.0, 0.0, 0.0, 0.0, 0.0, 0.0, 0.0, 0.0, 0.0, 0.0, 0.0, 0.0, 0.0, 0.0, 0.0, 0.0, 0.0, 0.0, 0.0, 0.0, 0.0, 0.0, 0.0, 0.0, 0.0, 0.0, 0.0, 0.0, 0.0, 0.0, 0.0, 0.0, 0.0, 0.0, 0.0, 0.0, 0.0, 0.0, 0.0, 0.0, 0.0, 0.0, 0.0, 0.0, 0.0, 0.0, 0.0, 0.0, 0.0, 0.0, 0.0, 0.0, 0.0, 0.0, 0.0, 0.0, 0.0, 0.0, 0.0, 0.0, 0.0, 0.0, 0.0, 0.0, 0.0, 0.0, 0.0, 0.0, 0.0, 0.0, 0.0, 0.0, 0.0, 0.0, 0.0, 0.0, 0.0, 0.0, 0.0, 0.0, 0.0, 0.0, 0.0, 0.0, 0.0, 0.0, 0.0, 0.0, 0.0, 0.0, 0.0, 0.0, 0.0, 0.0, 0.0, 0.0, 0.0, 0.0, 0.0, 0.0, 0.0, 0.0, 0.0, 0.0, 0.0, 0.0, 0.0, 0.0, 0.0, 0.0, 0.0, 0.0, 0.0, 0.0, 0.0, 0.0, 0.0, 0.0, 0.0, 0.0, 0.0, 0.0, 0.0, 0.0, 0.0, 0.0, 0.0, 0.0, 0.0, 0.0, 0.0, 0.0, 0.0, 0.0, 0.0, 0.0, 0.0, 0.0, 0.0, 0.0, 0.0, 0.0, 0.0, 0.0, 0.0, 0.0, 0.0, 0.0, 0.0, 0.0, 0.0, 0.0, 0.0, 0.0, 0.0, 0.0, 0.0, 0.0, 0.0, 0.0, 0.0, 0.0, 0.0, 0.0, 0.0, 0.0, 0.0, 0.0, 0.0, 0.0, 0.0, 0.0, 0.0, 0.0, 0.0, 0.0, 0.0, 0.0, 0.0, 0.0, 0.0, 0.0, 0.0, 0.0, 0.0, 0.0, 0.0, 0.0, 0.0, 0.0, 0.0, 0.0, 0.0, 0.0, 0.0, 0.0, 0.0, 0.0, 0.0, 0.0, 0.0, 0.0, 0.0, 0.0, 0.0, 0.0, 0.0, 0.0, 0.0, 0.0, 0.0, 0.0, 0.0, 0.0, 0.0, 0.0, 0.0, 0.0, 0.0, 0.0, 0.0, 0.0, 0.0, 0.0, 0.0, 0.0, 0.0, 0.0, 0.0, 0.0, 0.0, 0.0, 0.0, 0.0, 0.0, 0.0, 0.0, 0.0, 0.0, 0.0, 0.0, 0.0, 0.0, 0.0, 0.0, 0.0, 0.0, 0.0, 0.0, 0.0, 0.0, 0.0, 0.0, 0.0, 0.0, 0.0, 0.0, 0.0, 0.0, 0.0, 0.0, 0.0, 0.0, 0.0, 0.0, 0.0, 0.0, 0.0, 0.0, 0.0, 0.0, 0.0, 0.0, 0.0, 0.0, 0.0, 0.0, 0.0, 0.0, 0.0, 0.0, 0.0, 0.0, 0.0, 0.0, 0.0, 0.0, 0.0, 0.0, 0.0, 0.0, 0.0, 0.0, 0.0, 0.0, 0.0, 0.0, 0.0, 0.0, 0.0, 0.0, 0.0, 0.0, 0.0, 0.0, 0.0, 0.0, 0.0, 0.0, 0.0, 0.0, 0.0, 0.0, 0.0, 0.0, 0.0, 0.0, 0.0, 0.0, 0.0, 0.0, 0.0, 0.0, 0.0, 0.0, 0.0, 0.0, 0.0, 0.0, 0.0, 0.0, 0.0, 0.0, 0.0, 0.0, 0.0, 0.0, 0.0, 0.0, 0.0, 0.0, 0.0, 0.0, 0.0, 0.0, 0.0, 0.0, 0.0, 0.0, 0.0, 0.0, 0.0, 0.0, 0.0, 0.0, 0.0, 0.0, 0.0, 0.0, 0.0, 0.0, 0.0, 0.0, 0.0, 0.0, 0.0, 0.0, 0.0, 0.0, 0.0, 0.0, 0.0, 0.0, 0.0, 0.0, 0.0, 0.0, 0.0, 0.0, 0.0, 0.0, 0.0, 0.0, 0.0, 0.0, 0.0, 0.0, 0.0, 0.0, 0.0, 0.0, 0.0, 0.0, 0.0, 0.0, 0.0, 0.0, 0.0, 0.0, 0.0, 0.0, 0.0, 0.0, 0.0, 0.0, 0.0, 0.0, 0.0, 0.0, 0.0, 0.0, 0.0, 0.0, 0.0, 0.0, 0.0, 0.0, 0.0, 0.0, 0.0, 0.0, 0.0, 0.0, 0.0, 0.0, 0.0, 0.0, 0.0, 0.0, 0.0, 0.0, 0.0, 0.0, 0.0, 0.0, 0.0, 0.0, 0.0, 0.0, 0.0, 0.0, 0.0, 0.0, 0.0, 0.0, 0.0, 0.0, 0.0, 0.0, 0.0, 0.0, 0.0, 0.0, 0.0, 0.0, 0.0, 0.0, 0.0, 0.0, 0.0, 0.0, 0.0, 0.0, 0.0, 0.0, 0.0, 0.0, 0.0, 0.0, 0.0, 0.0, 0.0, 0.0, 0.0, 0.0, 0.0, 0.0, 0.0, 0.0, 0.0, 0.0, 0.0, 0.0, 0.0, 0.0, 0.0, 0.0, 0.0, 0.0, 0.0, 0.0, 0.0, 0.0, 0.0, 0.0, 0.0, 0.0, 0.0, 0.0, 0.0, 0.0, 0.0, 0.0, 0.0, 0.0, 0.0, 0.0, 0.0, 0.0, 0.0, 0.0, 0.0, 0.0, 0.0, 0.0, 0.0, 0.0, 0.0, 0.0, 0.0, 0.0, 0.0, 0.0, 0.0, 0.0, 0.0, 0.0, 0.0, 0.0, 0.0, 0.0, 0.0, 0.0, 0.0, 0.0, 0.0, 0.0, 0.0, 0.0, 0.0, 0.0, 0.0, 0.0, 0.0, 0.0, 0.0, 0.0, 0.0, 0.0, 0.0, 0.0, 0.0, 0.0, 0.0, 0.0, 0.0, 0.0, 0.0, 0.0, 0.0, 0.0, 0.0, 0.0, 0.0, 0.0, 0.0, 0.0, 0.0, 0.0, 0.0, 0.0, 0.0, 0.0, 0.0, 0.0, 0.0, 0.0, 0.0, 0.0, 0.0, 0.0, 0.0, 0.0, 0.0, 0.0, 0.0, 0.0, 0.0, 0.0, 0.0, 0.0, 0.0, 0.0, 0.0, 0.0, 0.0, 0.0, 0.0, 0.0, 0.0, 0.0, 0.0, 0.0, 0.0, 0.0, 0.0, 0.0, 0.0, 0.0, 0.0, 0.0, 0.0, 0.0, 0.0, 0.0, 0.0, 0.0, 0.0, 0.0, 0.0, 0.0, 0.0, 0.0, 0.0, 0.0, 0.0, 0.0, 0.0, 0.0, 0.0, 0.0, 0.0, 0.0, 0.0, 0.0, 0.0, 0.0, 0.0, 0.0, 0.0, 0.0, 0.0, 0.0, 0.0, 0.0, 0.0, 0.0, 0.0, 0.0, 0.0, 0.0, 0.0, 0.0, 0.0, 0.0, 0.0, 0.0, 0.0, 0.0, 0.0, 0.0, 0.0, 0.0, 0.0, 0.0, 0.0, 0.0, 0.0, 0.0, 0.0, 0.0, 0.0, 0.0, 0.0, 0.0, 0.0, 0.0, 0.0, 0.0, 0.0, 0.0, 0.0, 0.0, 0.0, 0.0, 0.0, 0.0, 0.0, 0.0, 0.0, 0.0, 0.0, 0.0, 0.0, 0.0, 0.0, 0.0, 0.0, 0.0, 0.0, 0.0, 0.0, 0.0, 0.0, 0.0, 0.0, 0.0, 0.0, 0.0, 0.0, 0.0, 0.0, 0.0, 0.0, 0.0, 0.0, 0.0, 0.0, 0.0, 0.0, 0.0, 0.0, 0.0, 0.0, 0.0, 0.0, 0.0, 0.0, 0.0, 0.0, 0.0, 0.0, 0.0, 0.0, 0.0, 0.0, 0.0, 0.0, 0.0, 0.0, 0.0, 0.0, 0.0, 0.0, 0.0, 0.0, 0.0, 0.0, 0.0, 0.0, 0.0, 0.0, 0.0, 0.0, 0.0, 0.0, 0.0, 0.0, 0.0, 0.0, 0.0, 0.0, 0.0, 0.0, 0.0, 0.0, 0.0, 0.0, 0.0, 0.0, 0.0, 0.0, 0.0, 0.0, 0.0, 0.0, 0.0, 0.0, 0.0, 0.0, 0.0, 0.0, 0.0, 0.0, 0.0, 0.0, 0.0, 0.0, 0.0, 0.0, 0.0, 0.0, 0.0, 0.0, 0.0, 0.0, 0.0, 0.0, 0.0, 0.0, 0.0, 0.0, 0.0, 0.0, 0.0, 0.0, 0.0, 0.0, 0.0, 0.0, 0.0, 0.0, 0.0, 0.0, 0.0, 0.0, 0.0, 0.0, 0.0, 0.0, 0.0, 0.0, 0.0, 0.0, 0.0, 0.0, 0.0, 0.0, 0.0, 0.0, 0.0, 0.0, 0.0, 0.0, 0.0, 0.0, 0.0, 0.0, 0.0, 0.0, 0.0, 0.0, 0.0, 0.0, 0.0, 0.0, 0.0, 0.0, 0.0, 0.0, 0.0, 0.0, 0.0, 0.0, 0.0, 0.0, 0.0, 0.0, 0.0, 0.0, 0.0, 0.0, 0.0, 0.0, 0.0, 0.0, 0.0, 0.0, 0.0, 0.0, 0.0, 0.0, 0.0, 0.0, 0.0, 0.0, 0.0, 0.0, 0.0, 0.0, 0.0, 0.0, 0.0, 0.0, 0.0, 0.0, 0.0, 0.0, 0.0, 0.0, 0.0, 0.0, 0.0, 0.0, 0.0, 0.0, 0.0, 0.0, 0.0, 0.0, 0.0, 0.0, 0.0, 0.0, 0.0, 0.0, 0.0, 0.0, 0.0, 0.0, 0.0, 0.0, 0.0, 0.0, 0.0, 0.0, 0.0, 0.0, 0.0, 0.0, 0.0, 0.0, 0.0, 0.0, 0.0, 0.0, 0.0, 0.0, 0.0, 0.0, 0.0, 0.0, 0.0, 0.0, 0.0, 0.0, 0.0, 0.0, 0.0, 0.0, 0.0, 0.0, 0.0, 0.0, 0.0, 0.0, 0.0, 0.0, 0.0, 0.0, 0.0, 0.0, 0.0, 0.0, 0.0, 0.0, 0.0, 0.0, 0.0, 0.0, 0.0, 0.0, 0.0, 0.0, 0.0, 0.0, 0.0, 0.0, 0.0, 0.0, 0.0, 0.0, 0.0, 0.0, 0.0, 0.0, 0.0, 0.0, 0.0, 0.0, 0.0, 0.0, 0.0, 0.0, 0.0, 0.0, 0.0, 0.0, 0.0, 0.0, 0.0, 0.0, 0.0, 0.0, 0.0, 0.0, 0.0, 0.0, 0.0, 0.0, 0.0, 0.0, 0.0, 0.0, 0.0, 0.0, 0.0, 0.0, 0.0, 0.0, 0.0, 0.0, 0.0, 0.0, 0.0, 0.0, 0.0, 0.0, 0.0, 0.0, 0.0, 0.0, 0.0, 0.0, 0.0, 0.0, 0.0, 0.0, 0.0, 0.0, 0.0, 0.0, 0.0, 0.0, 0.0, 0.0, 0.0, 0.0, 0.0, 0.0, 0.0, 0.0, 0.0, 0.0, 0.0, 0.0, 0.0, 0.0, 0.0, 0.0, 0.0, 0.0, 0.0, 0.0, 0.0, 0.0, 0.0, 0.0, 0.0, 0.0, 0.0, 0.0, 0.0, 0.0, 0.0, 0.0, 0.0, 0.0, 0.0, 0.0, 0.0, 0.0, 0.0, 0.0, 0.0, 0.0, 0.0, 0.0, 0.0, 0.0, 0.0, 0.0, 0.0, 0.0, 0.0, 0.0, 0.0, 0.0, 0.0, 0.0, 0.0, 0.0, 0.0, 0.0, 0.0, 0.0, 0.0, 0.0, 0.0, 0.0, 0.0, 0.0, 0.0, 0.0, 0.0, 0.0, 0.0, 0.0, 0.0, 0.0, 0.0, 0.0, 0.0, 0.0, 0.0, 0.0, 0.0, 0.0, 0.0, 0.0, 0.0, 0.0, 0.0, 0.0, 0.0, 0.0, 0.0, 0.0, 0.0, 0.0, 0.0, 0.0, 0.0, 0.0, 0.0, 0.0, 0.0, 0.0, 0.0, 0.0, 0.0, 0.0, 0.0, 0.0, 0.0, 0.0, 0.0, 0.0, 0.0, 0.0, 0.0, 0.0, 0.0, 0.0, 0.0, 0.0, 0.0, 0.0, 0.0, 0.0, 0.0, 0.0, 0.0, 0.0, 0.0, 0.0, 0.0, 0.0, 0.0, 0.0, 0.0, 0.0, 0.0, 0.0, 0.0, 0.0, 0.0, 0.0, 0.0, 0.0, 0.0, 0.0, 0.0, 0.0, 0.0, 0.0, 0.0, 0.0, 0.0, 0.0, 0.0, 0.0, 0.0, 0.0, 0.0, 0.0, 0.0, 0.0, 0.0, 0.0, 0.0, 0.0, 0.0, 0.0, 0.0, 0.0, 0.0, 0.0, 0.0, 0.0, 0.0, 0.0, 0.0, 0.0, 0.0, 0.0, 0.0, 0.0, 0.0, 0.0, 0.0, 0.0, 0.0, 0.0, 0.0, 0.0, 0.0, 0.0, 0.0, 0.0, 0.0, 0.0, 0.0, 0.0, 0.0, 0.0, 0.0, 0.0, 0.0, 0.0, 0.0, 0.0, 0.0, 0.0, 0.0, 0.0, 0.0, 0.0, 0.0, 0.0, 0.0, 0.0, 0.0, 0.0, 0.0, 0.0, 0.0, 0.0, 0.0, 0.0, 0.0, 0.0, 0.0, 0.0, 0.0, 0.0, 0.0, 0.0, 0.0, 0.0, 0.0, 0.0, 0.0, 0.0, 0.0, 0.0, 0.0, 0.0, 0.0, 0.0, 0.0, 0.0, 0.0, 0.0, 0.0, 0.0, 0.0, 0.0, 0.0, 0.0, 0.0, 0.0, 0.0, 0.0, 0.0, 0.0, 0.0, 0.0, 0.0, 0.0, 0.0, 0.0, 0.0, 0.0, 0.0, 0.0, 0.0, 0.0, 0.0, 0.0, 0.0, 0.0, 0.0, 0.0, 0.0, 0.0, 0.0, 0.0, 0.0, 0.0, 0.0, 0.0, 0.0, 0.0, 0.0, 0.0, 0.0, 0.0, 0.0, 0.0, 0.0, 0.0, 0.0, 0.0, 0.0, 0.0, 0.0, 0.0, 0.0, 0.0, 0.0, 0.0, 0.0, 0.0, 0.0, 0.0, 0.0, 0.0, 0.0, 0.0, 0.0, 0.0, 0.0, 0.0, 0.0, 0.0, 0.0, 0.0, 0.0, 0.0, 0.0, 0.0, 0.0, 0.0, 0.0, 0.0, 0.0, 0.0, 0.0, 0.0, 0.0, 0.0, 0.0, 0.0, 0.0, 0.0, 0.0, 0.0, 0.0, 0.0, 0.0, 0.0, 0.0, 0.0, 0.0, 0.0, 0.0, 0.0, 0.0, 0.0, 0.0, 0.0, 0.0, 0.0, 0.0, 0.0, 0.0, 0.0, 0.0, 0.0, 0.0, 0.0, 0.0, 0.0, 0.0, 0.0, 0.0, 0.0, 0.0, 0.0, 0.0, 0.0, 0.0, 0.0, 0.0, 0.0, 0.0, 0.0, 0.0, 0.0, 0.0, 0.0, 0.0, 0.0, 0.0, 0.0, 0.0, 0.0, 0.0, 0.0, 0.0, 0.0, 0.0, 0.0, 0.0, 0.0, 0.0, 0.0, 0.0, 0.0, 0.0, 0.0, 0.0, 0.0, 0.0, 0.0, 0.0, 0.0, 0.0, 0.0, 0.0, 0.0, 0.0, 0.0, 0.0, 0.0, 0.0, 0.0, 0.0, 0.0, 0.0, 0.0, 0.0, 0.0, 0.0, 0.0, 0.0, 0.0, 0.0, 0.0, 0.0, 0.0, 0.0, 0.0, 0.0, 0.0, 0.0, 0.0, 0.0])
me_icosphere.materials.append(mat_island)
me_icosphere.remesh_voxel_size = 1.0
me_icosphere.update()

# ---- objects
ob_light = bpy.data.objects.new('Light', light_light)
ob_camera = bpy.data.objects.new('Camera', cam_camera)
ob_house_1 = bpy.data.objects.new('House 1', me_cube_001)
ob_house_2 = bpy.data.objects.new('House 2', me_cube_002)
ob_house_3 = bpy.data.objects.new('House 3', me_cube_003)
ob_house_4 = bpy.data.objects.new('House 4', me_cube_005)
ob_house_2_001 = bpy.data.objects.new('House 2.001', me_cube_002)
ob_house_1_001 = bpy.data.objects.new('House 1.001', me_cube_001)
ob_house_1_002 = bpy.data.objects.new('House 1.002', me_cube_001)
ob_house_2_002 = bpy.data.objects.new('House 2.002', me_cube_002)
ob_lighthouse = bpy.data.objects.new('Lighthouse', me_cylinder)
ob_water = bpy.data.objects.new('Water', me_plane)
ob_island = bpy.data.objects.new('Island', me_icosphere)
ob_point = bpy.data.objects.new('Point', light_point)
ob_point_001 = bpy.data.objects.new('Point.001', light_point_001)

# ---- transforms, parenting, visibility, modifiers, constraints
ob_light.location = (-9.173, 5.841, 5.904)
ob_light.rotation_euler = (-0.9495, -0.4496, 1.943)
ob_light.lock_rotations_4d = False
ob_light.empty_display_type = 'ARROWS'
ob_light.color = (0.0, 0.0, 0.0, 0.0)
ob_light.lineart.crease_threshold = 0.0
ob_camera.location = (-22.19, 31.97, 5.805)
ob_camera.rotation_euler = (1.437, -8.208e-07, 3.74)
ob_camera.scale = (1.0, 1.0, 1.0)
ob_camera.lock_rotations_4d = False
ob_camera.empty_display_type = 'ARROWS'
ob_camera.color = (0.0, 0.0, 0.0, 0.0)
ob_camera.display_type = 'WIRE'
ob_camera.lineart.crease_threshold = 0.0
ob_house_1.location = (-1.988, -2.267, 1.447)
ob_house_1.rotation_euler = (0.0, -0.0, -1.713)
ob_house_1.scale = (0.1041, 0.1041, 0.1041)
ob_house_2.location = (-1.403, -2.462, 1.381)
ob_house_2.rotation_euler = (0.0, -0.0, -1.607)
ob_house_2.scale = (0.1041, 0.1041, 0.1041)
ob_house_3.location = (-2.467, -2.666, 1.436)
ob_house_3.rotation_euler = (0.0, -0.0, -0.1446)
ob_house_3.scale = (0.1041, 0.1041, 0.1041)
ob_house_4.location = (-3.237, -2.267, 1.322)
ob_house_4.rotation_euler = (0.0, -0.0, -1.132)
ob_house_4.scale = (0.1041, 0.1041, 0.1041)
ob_house_2_001.location = (-1.757, -1.519, 1.346)
ob_house_2_001.rotation_euler = (0.0, -0.0, 0.9726)
ob_house_2_001.scale = (0.1041, 0.1041, 0.1041)
ob_house_1_001.location = (-2.437, -1.249, 1.236)
ob_house_1_001.rotation_euler = (0.0, -0.0, 0.3206)
ob_house_1_001.scale = (0.1041, 0.1041, 0.1041)
ob_house_1_002.location = (-1.104, -1.529, 1.286)
ob_house_1_002.rotation_euler = (0.0, -0.0, -1.713)
ob_house_1_002.scale = (0.1041, 0.1041, 0.1041)
ob_house_2_002.location = (-2.492, -1.986, 1.412)
ob_house_2_002.rotation_euler = (0.0, -0.0, 0.9726)
ob_house_2_002.scale = (0.1041, 0.1041, 0.1041)
ob_lighthouse.location = (1.33, 0.7558, 1.148)
ob_lighthouse.scale = (0.2394, 0.2394, 0.2394)
ob_water.location = (0.0, 0.0, 0.0)
ob_water.scale = (20.0, 20.0, 20.0)
ob_island.location = (0.0, 0.0, 0.0)
ob_point.location = (-1.426, -1.925, 1.62)
ob_point_001.location = (-2.79, -2.381, 1.609)

# ---- collection membership
col_collection.objects.link(ob_light)
col_collection.objects.link(ob_camera)
col_houses.objects.link(ob_house_1)
col_houses.objects.link(ob_house_2)
col_houses.objects.link(ob_house_3)
col_houses.objects.link(ob_house_4)
col_houses.objects.link(ob_house_2_001)
col_houses.objects.link(ob_house_1_001)
col_houses.objects.link(ob_house_1_002)
col_houses.objects.link(ob_house_2_002)
col_lighthouse.objects.link(ob_lighthouse)
col_environment.objects.link(ob_water)
col_environment.objects.link(ob_island)
col_environment.objects.link(ob_point)
col_environment.objects.link(ob_point_001)

# ---- scene / render settings (as saved in the file)
scene.camera = ob_camera
scene.frame_start = 1; scene.frame_end = 250; scene.frame_set(1)
scene.render.engine = 'BLENDER_EEVEE_NEXT'
scene.eevee.use_raytracing = True
bpy.context.view_layer.update()
